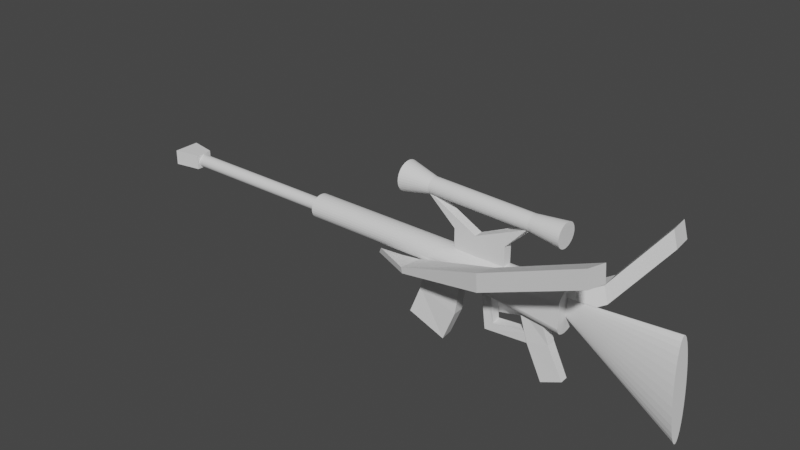 # Source: polygun_Rig.blend  (saved by Blender 2.90.8; exported with 4.5.12 LTS)
import bpy
from mathutils import Matrix  # noqa: F401  (used for matrix-valued properties, if any)

bpy.ops.wm.read_factory_settings(use_empty=True)
scene = bpy.context.scene
scene.name = 'Scene'

# ---- collections
col_gun = bpy.data.collections.new('GUN'); scene.collection.children.link(col_gun)
col_hands = bpy.data.collections.new('HANDS'); scene.collection.children.link(col_hands)
col_collection_3 = bpy.data.collections.new('Collection 3'); scene.collection.children.link(col_collection_3)

# ---- world
world_world = bpy.data.worlds.new('World'); scene.world = world_world
world_world.use_nodes = True; world_world.node_tree.nodes.clear()
_N = world_world.node_tree.nodes; _L = world_world.node_tree.links
n0 = _N.new('ShaderNodeOutputWorld'); n0.name = 'World Output'; n0.location = (300, 300)
n1 = _N.new('ShaderNodeBackground'); n1.name = 'Background'; n1.location = (10, 300)
n1.inputs[0].default_value = (0.05088, 0.05088, 0.05088, 1.0)
_L.new(n1.outputs[0], n0.inputs[0])
n0.is_active_output = True
world_world.color = (0.05088, 0.05088, 0.05088)
world_world.use_sun_shadow = False
world_world.sun_shadow_jitter_overblur = 0.0

# ---- meshes
me_cube_001 = bpy.data.meshes.new('Cube.001')
me_cube_001.from_pydata([(-0.4598, -0.6613, -2.009), (-0.4868, -0.5783, 0.03993), (-0.4924, -0.2556, -2.017), (-0.4868, -0.2726, 0.03993), (0.4333, -0.5854, -2.261), (0.4868, -0.5783, 0.03993), (0.4007, -0.1797, -2.269), (0.4868, -0.2726, 0.03993), (-0.3736, -0.6038, -1.057), (-0.3816, -0.2459, -1.057), (0.5516, -0.2419, -1.183), (0.5596, -0.5999, -1.182)], [], [(8, 1, 3, 9), (9, 3, 7, 10), (10, 7, 5, 11), (11, 5, 1, 8), (2, 6, 4, 0), (7, 3, 1, 5), (4, 11, 8, 0), (6, 10, 11, 4), (2, 9, 10, 6), (0, 8, 9, 2)])
_uv = me_cube_001.uv_layers.new(name='UVMap')
_uv.uv.foreach_set('vector', [0.4969, 0.0, 0.625, 0.0, 0.625, 0.25, 0.4969, 0.25, 0.4969, 0.25, 0.625, 0.25, 0.625, 0.5, 0.4969, 0.5, 0.4969, 0.5, 0.625, 0.5, 0.625, 0.75, 0.4969, 0.75, 0.4969, 0.75, 0.625, 0.75, 0.625, 1.0, 0.4969, 1.0, 0.125, 0.5, 0.375, 0.5, 0.375, 0.75, 0.125, 0.75, 0.625, 0.5, 0.875, 0.5, 0.875, 0.75, 0.625, 0.75, 0.375, 0.75, 0.4969, 0.75, 0.4969, 1.0, 0.375, 1.0, 0.375, 0.5, 0.4969, 0.5, 0.4969, 0.75, 0.375, 0.75, 0.375, 0.25, 0.4969, 0.25, 0.4969, 0.5, 0.375, 0.5, 0.375, 0.0, 0.4969, 0.0, 0.4969, 0.25, 0.375, 0.25])
me_cube_001.use_remesh_fix_poles = True
me_cube_001.use_remesh_preserve_attributes = False
me_cube_001.use_mirror_vertex_groups = False
me_cube_001.update()
me_cylinder = bpy.data.meshes.new('Cylinder')
me_cylinder.from_pydata([(0.0, 1.0, -1.0), (0.0, 1.0, 1.0), (0.1951, 0.9808, -1.0), (0.1951, 0.9808, 1.0), (0.3827, 0.9239, -1.0), (0.3827, 0.9239, 1.0), (0.5556, 0.8315, -1.0), (0.5556, 0.8315, 1.0), (0.7071, 0.7071, -1.0), (0.7071, 0.7071, 1.0), (0.8315, 0.5556, -1.0), (0.8315, 0.5556, 1.0), (0.9239, 0.3827, -1.0), (0.9239, 0.3827, 1.0), (0.9808, 0.1951, -1.0), (0.9808, 0.1951, 1.0), (1.0, 7.55e-08, -1.0), (1.0, 7.55e-08, 1.0), (0.9808, -0.1951, -1.0), (0.9808, -0.1951, 1.0), (0.9239, -0.3827, -1.0), (0.9239, -0.3827, 1.0), (0.8315, -0.5556, -1.0), (0.8315, -0.5556, 1.0), (0.7071, -0.7071, -1.0), (0.7071, -0.7071, 1.0), (0.5556, -0.8315, -1.0), (0.5556, -0.8315, 1.0), (0.3827, -0.9239, -1.0), (0.3827, -0.9239, 1.0), (0.1951, -0.9808, -1.0), (0.1951, -0.9808, 1.0), (-3.258e-07, -1.0, -1.0), (-3.258e-07, -1.0, 1.0), (-0.1951, -0.9808, -1.0), (-0.1951, -0.9808, 1.0), (-0.3827, -0.9239, -1.0), (-0.3827, -0.9239, 1.0), (-0.5556, -0.8315, -1.0), (-0.5556, -0.8315, 1.0), (-0.7071, -0.7071, -1.0), (-0.7071, -0.7071, 1.0), (-0.8315, -0.5556, -1.0), (-0.8315, -0.5556, 1.0), (-0.9239, -0.3827, -1.0), (-0.9239, -0.3827, 1.0), (-0.9808, -0.1951, -1.0), (-0.9808, -0.1951, 1.0), (-1.0, 9.656e-07, -1.0), (-1.0, 9.656e-07, 1.0), (-0.9808, 0.1951, -1.0), (-0.9808, 0.1951, 1.0), (-0.9239, 0.3827, -1.0), (-0.9239, 0.3827, 1.0), (-0.8315, 0.5556, -1.0), (-0.8315, 0.5556, 1.0), (-0.7071, 0.7071, -1.0), (-0.7071, 0.7071, 1.0), (-0.5556, 0.8315, -1.0), (-0.5556, 0.8315, 1.0), (-0.3827, 0.9239, -1.0), (-0.3827, 0.9239, 1.0), (-0.1951, 0.9808, -1.0), (-0.1951, 0.9808, 1.0), (0.0, 1.0, 0.09057), (0.1951, 0.9808, 0.09057), (0.3827, 0.9239, 0.09057), (0.5556, 0.8315, 0.09057), (0.7071, 0.7071, 0.09057), (0.8315, 0.5556, 0.09057), (0.9239, 0.3827, 0.09057), (0.9808, 0.1951, 0.09057), (1.0, 7.55e-08, 0.09057), (0.9808, -0.1951, 0.09057), (0.9239, -0.3827, 0.09057), (0.8315, -0.5556, 0.09057), (0.7071, -0.7071, 0.09057), (0.5556, -0.8315, 0.09057), (0.3827, -0.9239, 0.09057), (0.1951, -0.9808, 0.09057), (-3.258e-07, -1.0, 0.09057), (-0.1951, -0.9808, 0.09057), (-0.3827, -0.9239, 0.09057), (-0.5556, -0.8315, 0.09057), (-0.7071, -0.7071, 0.09057), (-0.8315, -0.5556, 0.09057), (-0.9239, -0.3827, 0.09057), (-0.9808, -0.1951, 0.09057), (-1.0, 9.656e-07, 0.09057), (-0.9808, 0.1951, 0.09057), (-0.9239, 0.3827, 0.09057), (-0.8315, 0.5556, 0.09057), (-0.7071, 0.7071, 0.09057), (-0.5556, 0.8315, 0.09057), (-0.3827, 0.9239, 0.09057), (-0.1951, 0.9808, 0.09057), (-1.827, -0.9808, -1.001), (-2.013, -0.9239, -0.9989), (-2.185, -0.8315, -0.997), (-2.335, -0.7071, -0.9954), (-2.459, -0.5556, -0.9941), (-2.55, -0.3827, -0.9931), (-2.607, -0.1951, -0.9925), (-2.626, 1.893e-06, -0.9923), (-2.607, 0.1951, -0.9925), (-2.55, 0.3827, -0.9931), (-2.459, 0.5556, -0.9941), (-2.335, 0.7071, -0.9954), (-2.185, 0.8315, -0.997), (-2.013, 0.9239, -0.9989), (-1.827, 0.9808, -1.001)], [], [(64, 1, 3, 65), (65, 3, 5, 66), (66, 5, 7, 67), (67, 7, 9, 68), (68, 9, 11, 69), (69, 11, 13, 70), (70, 13, 15, 71), (71, 15, 17, 72), (72, 17, 19, 73), (73, 19, 21, 74), (74, 21, 23, 75), (75, 23, 25, 76), (76, 25, 27, 77), (77, 27, 29, 78), (78, 29, 31, 79), (79, 31, 33, 80), (80, 33, 35, 81), (81, 35, 37, 82), (82, 37, 39, 83), (83, 39, 41, 84), (84, 41, 43, 85), (85, 43, 45, 86), (86, 45, 47, 87), (87, 47, 49, 88), (88, 49, 51, 89), (89, 51, 53, 90), (90, 53, 55, 91), (91, 55, 57, 92), (92, 57, 59, 93), (93, 59, 61, 94), (3, 1, 63, 61, 59, 57, 55, 53, 51, 49, 47, 45, 43, 41, 39, 37, 35, 33, 31, 29, 27, 25, 23, 21, 19, 17, 15, 13, 11, 9, 7, 5), (94, 61, 63, 95), (95, 63, 1, 64), (0, 2, 4, 6, 8, 10, 12, 14, 16, 18, 20, 22, 24, 26, 28, 30, 32, 34, 36, 38, 40, 42, 44, 46, 48, 50, 52, 54, 56, 58, 60, 62), (62, 95, 64, 0), (48, 46, 102, 103), (56, 54, 106, 107), (38, 36, 97, 98), (46, 44, 101, 102), (95, 62, 110), (54, 52, 105, 106), (36, 34, 96, 97), (32, 80, 81, 34), (30, 79, 80, 32), (28, 78, 79, 30), (26, 77, 78, 28), (24, 76, 77, 26), (22, 75, 76, 24), (20, 74, 75, 22), (18, 73, 74, 20), (16, 72, 73, 18), (14, 71, 72, 16), (12, 70, 71, 14), (10, 69, 70, 12), (8, 68, 69, 10), (6, 67, 68, 8), (4, 66, 67, 6), (2, 65, 66, 4), (0, 64, 65, 2), (109, 94, 95, 110), (108, 93, 94, 109), (107, 92, 93, 108), (106, 91, 92, 107), (105, 90, 91, 106), (104, 89, 90, 105), (103, 88, 89, 104), (102, 87, 88, 103), (101, 86, 87, 102), (100, 85, 86, 101), (99, 84, 85, 100), (98, 83, 84, 99), (97, 82, 83, 98), (96, 81, 82, 97), (40, 38, 98, 99), (58, 56, 107, 108), (50, 48, 103, 104), (42, 40, 99, 100), (60, 58, 108, 109), (52, 50, 104, 105), (44, 42, 100, 101), (62, 60, 109, 110), (34, 81, 96)])
_uv = me_cylinder.uv_layers.new(name='UVMap')
_uv.uv.foreach_set('vector', [1.0, 0.7726, 1.0, 1.0, 0.9688, 1.0, 0.9688, 0.7726, 0.9688, 0.7726, 0.9688, 1.0, 0.9375, 1.0, 0.9375, 0.7726, 0.9375, 0.7726, 0.9375, 1.0, 0.9062, 1.0, 0.9062, 0.7726, 0.9062, 0.7726, 0.9062, 1.0, 0.875, 1.0, 0.875, 0.7726, 0.875, 0.7726, 0.875, 1.0, 0.8438, 1.0, 0.8438, 0.7726, 0.8438, 0.7726, 0.8438, 1.0, 0.8125, 1.0, 0.8125, 0.7726, 0.8125, 0.7726, 0.8125, 1.0, 0.7812, 1.0, 0.7812, 0.7726, 0.7812, 0.7726, 0.7812, 1.0, 0.75, 1.0, 0.75, 0.7726, 0.75, 0.7726, 0.75, 1.0, 0.7188, 1.0, 0.7187, 0.7726, 0.7187, 0.7726, 0.7188, 1.0, 0.6875, 1.0, 0.6875, 0.7726, 0.6875, 0.7726, 0.6875, 1.0, 0.6562, 1.0, 0.6562, 0.7726, 0.6562, 0.7726, 0.6562, 1.0, 0.625, 1.0, 0.625, 0.7726, 0.625, 0.7726, 0.625, 1.0, 0.5938, 1.0, 0.5938, 0.7726, 0.5938, 0.7726, 0.5938, 1.0, 0.5625, 1.0, 0.5625, 0.7726, 0.5625, 0.7726, 0.5625, 1.0, 0.5312, 1.0, 0.5312, 0.7726, 0.5312, 0.7726, 0.5312, 1.0, 0.5, 1.0, 0.5, 0.7726, 0.5, 0.7726, 0.5, 1.0, 0.4688, 1.0, 0.4688, 0.7726, 0.4688, 0.7726, 0.4688, 1.0, 0.4375, 1.0, 0.4375, 0.7726, 0.4375, 0.7726, 0.4375, 1.0, 0.4062, 1.0, 0.4062, 0.7726, 0.4062, 0.7726, 0.4062, 1.0, 0.375, 1.0, 0.375, 0.7726, 0.375, 0.7726, 0.375, 1.0, 0.3438, 1.0, 0.3437, 0.7726, 0.3437, 0.7726, 0.3438, 1.0, 0.3125, 1.0, 0.3125, 0.7726, 0.3125, 0.7726, 0.3125, 1.0, 0.2812, 1.0, 0.2812, 0.7726, 0.2812, 0.7726, 0.2812, 1.0, 0.25, 1.0, 0.25, 0.7726, 0.25, 0.7726, 0.25, 1.0, 0.2188, 1.0, 0.2188, 0.7726, 0.2188, 0.7726, 0.2188, 1.0, 0.1875, 1.0, 0.1875, 0.7726, 0.1875, 0.7726, 0.1875, 1.0, 0.1562, 1.0, 0.1562, 0.7726, 0.1562, 0.7726, 0.1562, 1.0, 0.125, 1.0, 0.125, 0.7726, 0.125, 0.7726, 0.125, 1.0, 0.09375, 1.0, 0.09375, 0.7726, 0.09375, 0.7726, 0.09375, 1.0, 0.0625, 1.0, 0.0625, 0.7726, 0.2968, 0.4854, 0.25, 0.49, 0.2032, 0.4854, 0.1582, 0.4717, 0.1167, 0.4496, 0.08029, 0.4197, 0.05045, 0.3833, 0.02827, 0.3418, 0.01461, 0.2968, 0.01, 0.25, 0.01461, 0.2032, 0.02827, 0.1582, 0.05045, 0.1167, 0.08029, 0.08029, 0.1167, 0.05045, 0.1582, 0.02827, 0.2032, 0.01461, 0.25, 0.01, 0.2968, 0.01461, 0.3418, 0.02827, 0.3833, 0.05045, 0.4197, 0.08029, 0.4496, 0.1167, 0.4717, 0.1582, 0.4854, 0.2032, 0.49, 0.25, 0.4854, 0.2968, 0.4717, 0.3418, 0.4496, 0.3833, 0.4197, 0.4197, 0.3833, 0.4496, 0.3418, 0.4717, 0.0625, 0.7726, 0.0625, 1.0, 0.03125, 1.0, 0.03125, 0.7726, 0.03125, 0.7726, 0.03125, 1.0, 0.0, 1.0, 0.0, 0.7726, 0.75, 0.49, 0.7968, 0.4854, 0.8418, 0.4717, 0.8833, 0.4496, 0.9197, 0.4197, 0.9496, 0.3833, 0.9717, 0.3418, 0.9854, 0.2968, 0.99, 0.25, 0.9854, 0.2032, 0.9717, 0.1582, 0.9496, 0.1167, 0.9197, 0.08029, 0.8833, 0.05045, 0.8418, 0.02827, 0.7968, 0.01461, 0.75, 0.01, 0.7032, 0.01461, 0.6582, 0.02827, 0.6167, 0.05045, 0.5803, 0.08029, 0.5504, 0.1167, 0.5283, 0.1582, 0.5146, 0.2032, 0.51, 0.25, 0.5146, 0.2968, 0.5283, 0.3418, 0.5504, 0.3833, 0.5803, 0.4197, 0.6167, 0.4496, 0.6582, 0.4717, 0.7032, 0.4854, 0.03125, 0.5, 0.03125, 0.7726, 0.0, 0.7726, 0.0, 0.5, 0.51, 0.25, 0.5146, 0.2032, 0.5146, 0.2032, 0.51, 0.25, 0.5803, 0.4197, 0.5504, 0.3833, 0.5504, 0.3833, 0.5803, 0.4197, 0.6167, 0.05045, 0.6582, 0.02827, 0.6582, 0.02827, 0.6167, 0.05045, 0.5146, 0.2032, 0.5283, 0.1582, 0.5283, 0.1582, 0.5146, 0.2032, 0.03125, 0.7726, 0.03125, 0.5, 0.03125, 0.5, 0.5504, 0.3833, 0.5283, 0.3418, 0.5283, 0.3418, 0.5504, 0.3833, 0.6582, 0.02827, 0.7032, 0.01461, 0.7032, 0.01461, 0.6582, 0.02827, 0.5, 0.5, 0.5, 0.7726, 0.4688, 0.7726, 0.4688, 0.5, 0.5312, 0.5, 0.5312, 0.7726, 0.5, 0.7726, 0.5, 0.5, 0.5625, 0.5, 0.5625, 0.7726, 0.5312, 0.7726, 0.5312, 0.5, 0.5938, 0.5, 0.5938, 0.7726, 0.5625, 0.7726, 0.5625, 0.5, 0.625, 0.5, 0.625, 0.7726, 0.5938, 0.7726, 0.5938, 0.5, 0.6562, 0.5, 0.6562, 0.7726, 0.625, 0.7726, 0.625, 0.5, 0.6875, 0.5, 0.6875, 0.7726, 0.6562, 0.7726, 0.6562, 0.5, 0.7188, 0.5, 0.7187, 0.7726, 0.6875, 0.7726, 0.6875, 0.5, 0.75, 0.5, 0.75, 0.7726, 0.7187, 0.7726, 0.7188, 0.5, 0.7812, 0.5, 0.7812, 0.7726, 0.75, 0.7726, 0.75, 0.5, 0.8125, 0.5, 0.8125, 0.7726, 0.7812, 0.7726, 0.7812, 0.5, 0.8438, 0.5, 0.8438, 0.7726, 0.8125, 0.7726, 0.8125, 0.5, 0.875, 0.5, 0.875, 0.7726, 0.8438, 0.7726, 0.8438, 0.5, 0.9062, 0.5, 0.9062, 0.7726, 0.875, 0.7726, 0.875, 0.5, 0.9375, 0.5, 0.9375, 0.7726, 0.9062, 0.7726, 0.9062, 0.5, 0.9688, 0.5, 0.9688, 0.7726, 0.9375, 0.7726, 0.9375, 0.5, 1.0, 0.5, 1.0, 0.7726, 0.9688, 0.7726, 0.9688, 0.5, 0.0625, 0.5, 0.0625, 0.7726, 0.03125, 0.7726, 0.03125, 0.5, 0.09375, 0.5, 0.09375, 0.7726, 0.0625, 0.7726, 0.0625, 0.5, 0.125, 0.5, 0.125, 0.7726, 0.09375, 0.7726, 0.09375, 0.5, 0.1562, 0.5, 0.1562, 0.7726, 0.125, 0.7726, 0.125, 0.5, 0.1875, 0.5, 0.1875, 0.7726, 0.1562, 0.7726, 0.1562, 0.5, 0.2188, 0.5, 0.2188, 0.7726, 0.1875, 0.7726, 0.1875, 0.5, 0.25, 0.5, 0.25, 0.7726, 0.2188, 0.7726, 0.2188, 0.5, 0.2812, 0.5, 0.2812, 0.7726, 0.25, 0.7726, 0.25, 0.5, 0.3125, 0.5, 0.3125, 0.7726, 0.2812, 0.7726, 0.2812, 0.5, 0.3438, 0.5, 0.3437, 0.7726, 0.3125, 0.7726, 0.3125, 0.5, 0.375, 0.5, 0.375, 0.7726, 0.3437, 0.7726, 0.3438, 0.5, 0.4062, 0.5, 0.4062, 0.7726, 0.375, 0.7726, 0.375, 0.5, 0.4375, 0.5, 0.4375, 0.7726, 0.4062, 0.7726, 0.4062, 0.5, 0.4688, 0.5, 0.4688, 0.7726, 0.4375, 0.7726, 0.4375, 0.5, 0.5803, 0.08029, 0.6167, 0.05045, 0.6167, 0.05045, 0.5803, 0.08029, 0.6167, 0.4496, 0.5803, 0.4197, 0.5803, 0.4197, 0.6167, 0.4496, 0.5146, 0.2968, 0.51, 0.25, 0.51, 0.25, 0.5146, 0.2968, 0.5504, 0.1167, 0.5803, 0.08029, 0.5803, 0.08029, 0.5504, 0.1167, 0.6582, 0.4717, 0.6167, 0.4496, 0.6167, 0.4496, 0.6582, 0.4717, 0.5283, 0.3418, 0.5146, 0.2968, 0.5146, 0.2968, 0.5283, 0.3418, 0.5283, 0.1582, 0.5504, 0.1167, 0.5504, 0.1167, 0.5283, 0.1582, 0.7032, 0.4854, 0.6582, 0.4717, 0.6582, 0.4717, 0.7032, 0.4854, 0.4688, 0.5, 0.4688, 0.7726, 0.4688, 0.5])
me_cylinder.use_remesh_fix_poles = True
me_cylinder.use_remesh_preserve_attributes = False
me_cylinder.use_mirror_vertex_groups = False
me_cylinder.update()
me_cube_002 = bpy.data.meshes.new('Cube.002')
me_cube_002.from_pydata([(-0.4598, -0.6613, -2.009), (-0.4868, -0.5783, 0.03993), (-0.4924, -0.2556, -2.017), (-0.4868, -0.2726, 0.03993), (0.4333, -0.5854, -2.261), (0.4868, -0.5783, 0.03993), (0.4007, -0.1797, -2.269), (0.4868, -0.2726, 0.03993), (-0.3736, -0.6038, -1.057), (-0.3816, -0.2459, -1.057), (0.5516, -0.2419, -1.183), (0.5596, -0.5999, -1.182)], [], [(8, 1, 3, 9), (9, 3, 7, 10), (10, 7, 5, 11), (11, 5, 1, 8), (2, 6, 4, 0), (7, 3, 1, 5), (4, 11, 8, 0), (6, 10, 11, 4), (2, 9, 10, 6), (0, 8, 9, 2)])
_uv = me_cube_002.uv_layers.new(name='UVMap')
_uv.uv.foreach_set('vector', [0.4969, 0.0, 0.625, 0.0, 0.625, 0.25, 0.4969, 0.25, 0.4969, 0.25, 0.625, 0.25, 0.625, 0.5, 0.4969, 0.5, 0.4969, 0.5, 0.625, 0.5, 0.625, 0.75, 0.4969, 0.75, 0.4969, 0.75, 0.625, 0.75, 0.625, 1.0, 0.4969, 1.0, 0.125, 0.5, 0.375, 0.5, 0.375, 0.75, 0.125, 0.75, 0.625, 0.5, 0.875, 0.5, 0.875, 0.75, 0.625, 0.75, 0.375, 0.75, 0.4969, 0.75, 0.4969, 1.0, 0.375, 1.0, 0.375, 0.5, 0.4969, 0.5, 0.4969, 0.75, 0.375, 0.75, 0.375, 0.25, 0.4969, 0.25, 0.4969, 0.5, 0.375, 0.5, 0.375, 0.0, 0.4969, 0.0, 0.4969, 0.25, 0.375, 0.25])
me_cube_002.use_remesh_fix_poles = True
me_cube_002.use_remesh_preserve_attributes = False
me_cube_002.use_mirror_vertex_groups = False
me_cube_002.update()
me_cube_003 = bpy.data.meshes.new('Cube.003')
me_cube_003.from_pydata([(-0.8482, -0.6337, -2.655), (-3.461, -0.686, 0.07038), (-0.9251, -0.2249, -2.736), (-3.477, -0.3804, 0.06201), (0.01213, -0.5555, -2.962), (-3.29, -0.6769, 0.6827), (-0.06477, -0.1467, -3.043), (-3.305, -0.3713, 0.6743), (0.05679, -0.634, -0.5133), (0.04515, -0.274, -0.5707), (0.975, -0.2724, -0.3064), (0.9867, -0.6324, -0.2489)], [], [(8, 1, 3, 9), (9, 3, 7, 10), (10, 7, 5, 11), (11, 5, 1, 8), (2, 6, 4, 0), (4, 11, 8, 0), (6, 10, 11, 4), (2, 9, 10, 6), (0, 8, 9, 2)])
_uv = me_cube_003.uv_layers.new(name='UVMap')
_uv.uv.foreach_set('vector', [0.4969, 0.0, 0.625, 0.0, 0.625, 0.25, 0.4969, 0.25, 0.4969, 0.25, 0.625, 0.25, 0.625, 0.5, 0.4969, 0.5, 0.4969, 0.5, 0.625, 0.5, 0.625, 0.75, 0.4969, 0.75, 0.4969, 0.75, 0.625, 0.75, 0.625, 1.0, 0.4969, 1.0, 0.125, 0.5, 0.375, 0.5, 0.375, 0.75, 0.125, 0.75, 0.375, 0.75, 0.4969, 0.75, 0.4969, 1.0, 0.375, 1.0, 0.375, 0.5, 0.4969, 0.5, 0.4969, 0.75, 0.375, 0.75, 0.375, 0.25, 0.4969, 0.25, 0.4969, 0.5, 0.375, 0.5, 0.375, 0.0, 0.4969, 0.0, 0.4969, 0.25, 0.375, 0.25])
me_cube_003.use_remesh_fix_poles = True
me_cube_003.use_remesh_preserve_attributes = False
me_cube_003.use_mirror_vertex_groups = False
me_cube_003.update()
me_cylinder_001 = bpy.data.meshes.new('Cylinder.001')
me_cylinder_001.from_pydata([(0.0, 1.0, -1.0), (0.0, 1.0, 1.0), (0.1951, 0.9808, -1.0), (0.1951, 0.9808, 1.0), (0.3827, 0.9239, -1.0), (0.3827, 0.9239, 1.0), (0.5556, 0.8315, -1.0), (0.5556, 0.8315, 1.0), (0.7071, 0.7071, -1.0), (0.7071, 0.7071, 1.0), (0.8315, 0.5556, -1.0), (0.8315, 0.5556, 1.0), (0.9239, 0.3827, -1.0), (0.9239, 0.3827, 1.0), (0.9808, 0.1951, -1.0), (0.9808, 0.1951, 1.0), (1.0, 7.55e-08, -1.0), (1.0, 7.55e-08, 1.0), (0.9808, -0.1951, -1.0), (0.9808, -0.1951, 1.0), (0.9239, -0.3827, -1.0), (0.9239, -0.3827, 1.0), (0.8315, -0.5556, -1.0), (0.8315, -0.5556, 1.0), (0.7071, -0.7071, -1.0), (0.7071, -0.7071, 1.0), (0.5556, -0.8315, -1.0), (0.5556, -0.8315, 1.0), (0.3827, -0.9239, -1.0), (0.3827, -0.9239, 1.0), (0.1951, -0.9808, -1.0), (0.1951, -0.9808, 1.0), (-3.258e-07, -1.0, -1.0), (-3.258e-07, -1.0, 1.0), (-0.1951, -0.9808, -1.0), (-0.1951, -0.9808, 1.0), (-0.3827, -0.9239, -1.0), (-0.3827, -0.9239, 1.0), (-0.5556, -0.8315, -1.0), (-0.5556, -0.8315, 1.0), (-0.7071, -0.7071, -1.0), (-0.7071, -0.7071, 1.0), (-0.8315, -0.5556, -1.0), (-0.8315, -0.5556, 1.0), (-0.9239, -0.3827, -1.0), (-0.9239, -0.3827, 1.0), (-0.9808, -0.1951, -1.0), (-0.9808, -0.1951, 1.0), (-1.0, 9.656e-07, -1.0), (-1.0, 9.656e-07, 1.0), (-0.9808, 0.1951, -1.0), (-0.9808, 0.1951, 1.0), (-0.9239, 0.3827, -1.0), (-0.9239, 0.3827, 1.0), (-0.8315, 0.5556, -1.0), (-0.8315, 0.5556, 1.0), (-0.7071, 0.7071, -1.0), (-0.7071, 0.7071, 1.0), (-0.5556, 0.8315, -1.0), (-0.5556, 0.8315, 1.0), (-0.3827, 0.9239, -1.0), (-0.3827, 0.9239, 1.0), (-0.1951, 0.9808, -1.0), (-0.1951, 0.9808, 1.0), (0.2871, 1.444, 1.615), (-6.132e-07, 1.472, 1.615), (0.5633, 1.36, 1.615), (0.8177, 1.224, 1.616), (1.041, 1.041, 1.616), (1.224, 0.818, 1.616), (1.36, 0.5634, 1.617), (1.444, 0.2872, 1.617), (1.472, -4.031e-08, 1.617), (1.444, -0.2872, 1.617), (1.36, -0.5634, 1.617), (1.224, -0.818, 1.616), (1.041, -1.041, 1.616), (0.8177, -1.224, 1.616), (0.5633, -1.36, 1.615), (0.2871, -1.444, 1.615), (-1.093e-06, -1.472, 1.615), (-0.2872, -1.444, 1.614), (-0.5633, -1.36, 1.614), (-0.8177, -1.224, 1.613), (-1.041, -1.041, 1.613), (-1.224, -0.818, 1.613), (-1.36, -0.5634, 1.613), (-1.444, -0.2872, 1.612), (-1.472, 1.27e-06, 1.612), (-1.444, 0.2872, 1.612), (-1.36, 0.5634, 1.613), (-1.224, 0.818, 1.613), (-1.041, 1.041, 1.613), (-0.8177, 1.224, 1.613), (-0.5633, 1.36, 1.614), (-0.2871, 1.444, 1.614), (1.541e-06, 1.809, -1.555), (0.3528, 1.774, -1.554), (0.692, 1.671, -1.554), (1.005, 1.504, -1.553), (1.279, 1.279, -1.552), (1.503, 1.005, -1.552), (1.671, 0.6922, -1.551), (1.773, 0.3529, -1.551), (1.808, -1.278e-07, -1.551), (1.773, -0.3529, -1.551), (1.671, -0.6922, -1.551), (1.503, -1.005, -1.552), (1.279, -1.279, -1.552), (1.005, -1.504, -1.553), (0.692, -1.671, -1.554), (0.3528, -1.774, -1.554), (9.523e-07, -1.809, -1.555), (-0.3528, -1.774, -1.556), (-0.692, -1.671, -1.557), (-1.005, -1.504, -1.557), (-1.279, -1.279, -1.558), (-1.503, -1.005, -1.558), (-1.671, -0.6922, -1.559), (-1.773, -0.3529, -1.559), (-1.808, 1.482e-06, -1.559), (-1.773, 0.3529, -1.559), (-1.671, 0.6922, -1.559), (-1.503, 1.005, -1.558), (-1.279, 1.279, -1.558), (-1.005, 1.504, -1.557), (-0.692, 1.671, -1.557), (-0.3528, 1.774, -1.556)], [], [(0, 1, 3, 2), (2, 3, 5, 4), (4, 5, 7, 6), (6, 7, 9, 8), (8, 9, 11, 10), (10, 11, 13, 12), (12, 13, 15, 14), (14, 15, 17, 16), (16, 17, 19, 18), (18, 19, 21, 20), (20, 21, 23, 22), (22, 23, 25, 24), (24, 25, 27, 26), (26, 27, 29, 28), (28, 29, 31, 30), (30, 31, 33, 32), (32, 33, 35, 34), (34, 35, 37, 36), (36, 37, 39, 38), (38, 39, 41, 40), (40, 41, 43, 42), (42, 43, 45, 44), (44, 45, 47, 46), (46, 47, 49, 48), (48, 49, 51, 50), (50, 51, 53, 52), (52, 53, 55, 54), (54, 55, 57, 56), (56, 57, 59, 58), (58, 59, 61, 60), (31, 29, 78, 79), (60, 61, 63, 62), (62, 63, 1, 0), (2, 4, 98, 97), (64, 65, 95, 94, 93, 92, 91, 90, 89, 88, 87, 86, 85, 84, 83, 82, 81, 80, 79, 78, 77, 76, 75, 74, 73, 72, 71, 70, 69, 68, 67, 66), (49, 47, 87, 88), (5, 3, 64, 66), (23, 21, 74, 75), (41, 39, 83, 84), (59, 57, 92, 93), (15, 13, 70, 71), (33, 31, 79, 80), (51, 49, 88, 89), (7, 5, 66, 67), (25, 23, 75, 76), (43, 41, 84, 85), (61, 59, 93, 94), (17, 15, 71, 72), (35, 33, 80, 81), (53, 51, 89, 90), (9, 7, 67, 68), (27, 25, 76, 77), (45, 43, 85, 86), (63, 61, 94, 95), (19, 17, 72, 73), (37, 35, 81, 82), (55, 53, 90, 91), (11, 9, 68, 69), (29, 27, 77, 78), (47, 45, 86, 87), (3, 1, 65, 64), (1, 63, 95, 65), (21, 19, 73, 74), (39, 37, 82, 83), (57, 55, 91, 92), (13, 11, 69, 70), (96, 97, 98, 99, 100, 101, 102, 103, 104, 105, 106, 107, 108, 109, 110, 111, 112, 113, 114, 115, 116, 117, 118, 119, 120, 121, 122, 123, 124, 125, 126, 127), (20, 22, 107, 106), (38, 40, 116, 115), (56, 58, 125, 124), (12, 14, 103, 102), (30, 32, 112, 111), (48, 50, 121, 120), (4, 6, 99, 98), (22, 24, 108, 107), (40, 42, 117, 116), (58, 60, 126, 125), (14, 16, 104, 103), (32, 34, 113, 112), (50, 52, 122, 121), (6, 8, 100, 99), (24, 26, 109, 108), (42, 44, 118, 117), (60, 62, 127, 126), (16, 18, 105, 104), (34, 36, 114, 113), (52, 54, 123, 122), (8, 10, 101, 100), (26, 28, 110, 109), (44, 46, 119, 118), (0, 2, 97, 96), (62, 0, 96, 127), (18, 20, 106, 105), (36, 38, 115, 114), (54, 56, 124, 123), (10, 12, 102, 101), (28, 30, 111, 110), (46, 48, 120, 119)])
_uv = me_cylinder_001.uv_layers.new(name='UVMap')
_uv.uv.foreach_set('vector', [1.0, 0.5, 1.0, 1.0, 0.9688, 1.0, 0.9688, 0.5, 0.9688, 0.5, 0.9688, 1.0, 0.9375, 1.0, 0.9375, 0.5, 0.9375, 0.5, 0.9375, 1.0, 0.9062, 1.0, 0.9062, 0.5, 0.9062, 0.5, 0.9062, 1.0, 0.875, 1.0, 0.875, 0.5, 0.875, 0.5, 0.875, 1.0, 0.8438, 1.0, 0.8438, 0.5, 0.8438, 0.5, 0.8438, 1.0, 0.8125, 1.0, 0.8125, 0.5, 0.8125, 0.5, 0.8125, 1.0, 0.7812, 1.0, 0.7812, 0.5, 0.7812, 0.5, 0.7812, 1.0, 0.75, 1.0, 0.75, 0.5, 0.75, 0.5, 0.75, 1.0, 0.7188, 1.0, 0.7188, 0.5, 0.7188, 0.5, 0.7188, 1.0, 0.6875, 1.0, 0.6875, 0.5, 0.6875, 0.5, 0.6875, 1.0, 0.6562, 1.0, 0.6562, 0.5, 0.6562, 0.5, 0.6562, 1.0, 0.625, 1.0, 0.625, 0.5, 0.625, 0.5, 0.625, 1.0, 0.5938, 1.0, 0.5938, 0.5, 0.5938, 0.5, 0.5938, 1.0, 0.5625, 1.0, 0.5625, 0.5, 0.5625, 0.5, 0.5625, 1.0, 0.5312, 1.0, 0.5312, 0.5, 0.5312, 0.5, 0.5312, 1.0, 0.5, 1.0, 0.5, 0.5, 0.5, 0.5, 0.5, 1.0, 0.4688, 1.0, 0.4688, 0.5, 0.4688, 0.5, 0.4688, 1.0, 0.4375, 1.0, 0.4375, 0.5, 0.4375, 0.5, 0.4375, 1.0, 0.4062, 1.0, 0.4062, 0.5, 0.4062, 0.5, 0.4062, 1.0, 0.375, 1.0, 0.375, 0.5, 0.375, 0.5, 0.375, 1.0, 0.3438, 1.0, 0.3438, 0.5, 0.3438, 0.5, 0.3438, 1.0, 0.3125, 1.0, 0.3125, 0.5, 0.3125, 0.5, 0.3125, 1.0, 0.2812, 1.0, 0.2812, 0.5, 0.2812, 0.5, 0.2812, 1.0, 0.25, 1.0, 0.25, 0.5, 0.25, 0.5, 0.25, 1.0, 0.2188, 1.0, 0.2188, 0.5, 0.2188, 0.5, 0.2188, 1.0, 0.1875, 1.0, 0.1875, 0.5, 0.1875, 0.5, 0.1875, 1.0, 0.1562, 1.0, 0.1562, 0.5, 0.1562, 0.5, 0.1562, 1.0, 0.125, 1.0, 0.125, 0.5, 0.125, 0.5, 0.125, 1.0, 0.09375, 1.0, 0.09375, 0.5, 0.09375, 0.5, 0.09375, 1.0, 0.0625, 1.0, 0.0625, 0.5, 0.5312, 1.0, 0.5625, 1.0, 0.5625, 1.0, 0.5312, 1.0, 0.0625, 0.5, 0.0625, 1.0, 0.03125, 1.0, 0.03125, 0.5, 0.03125, 0.5, 0.03125, 1.0, 0.0, 1.0, 0.0, 0.5, 0.9688, 0.5, 0.9375, 0.5, 0.9375, 0.5, 0.9688, 0.5, 0.2968, 0.4854, 0.25, 0.49, 0.2032, 0.4854, 0.1582, 0.4717, 0.1167, 0.4496, 0.08029, 0.4197, 0.05045, 0.3833, 0.02827, 0.3418, 0.01461, 0.2968, 0.01, 0.25, 0.01461, 0.2032, 0.02827, 0.1582, 0.05045, 0.1167, 0.08029, 0.08029, 0.1167, 0.05045, 0.1582, 0.02827, 0.2032, 0.01461, 0.25, 0.01, 0.2968, 0.01461, 0.3418, 0.02827, 0.3833, 0.05045, 0.4197, 0.08029, 0.4496, 0.1167, 0.4717, 0.1582, 0.4854, 0.2032, 0.49, 0.25, 0.4854, 0.2968, 0.4717, 0.3418, 0.4496, 0.3833, 0.4197, 0.4197, 0.3833, 0.4496, 0.3418, 0.4717, 0.25, 1.0, 0.2812, 1.0, 0.2812, 1.0, 0.25, 1.0, 0.9375, 1.0, 0.9688, 1.0, 0.9688, 1.0, 0.9375, 1.0, 0.6562, 1.0, 0.6875, 1.0, 0.6875, 1.0, 0.6562, 1.0, 0.375, 1.0, 0.4062, 1.0, 0.4062, 1.0, 0.375, 1.0, 0.09375, 1.0, 0.125, 1.0, 0.125, 1.0, 0.09375, 1.0, 0.7812, 1.0, 0.8125, 1.0, 0.8125, 1.0, 0.7812, 1.0, 0.5, 1.0, 0.5312, 1.0, 0.5312, 1.0, 0.5, 1.0, 0.2188, 1.0, 0.25, 1.0, 0.25, 1.0, 0.2188, 1.0, 0.9062, 1.0, 0.9375, 1.0, 0.9375, 1.0, 0.9062, 1.0, 0.625, 1.0, 0.6562, 1.0, 0.6562, 1.0, 0.625, 1.0, 0.3438, 1.0, 0.375, 1.0, 0.375, 1.0, 0.3438, 1.0, 0.0625, 1.0, 0.09375, 1.0, 0.09375, 1.0, 0.0625, 1.0, 0.75, 1.0, 0.7812, 1.0, 0.7812, 1.0, 0.75, 1.0, 0.4688, 1.0, 0.5, 1.0, 0.5, 1.0, 0.4688, 1.0, 0.1875, 1.0, 0.2188, 1.0, 0.2188, 1.0, 0.1875, 1.0, 0.875, 1.0, 0.9062, 1.0, 0.9062, 1.0, 0.875, 1.0, 0.5938, 1.0, 0.625, 1.0, 0.625, 1.0, 0.5938, 1.0, 0.3125, 1.0, 0.3438, 1.0, 0.3438, 1.0, 0.3125, 1.0, 0.03125, 1.0, 0.0625, 1.0, 0.0625, 1.0, 0.03125, 1.0, 0.7188, 1.0, 0.75, 1.0, 0.75, 1.0, 0.7188, 1.0, 0.4375, 1.0, 0.4688, 1.0, 0.4688, 1.0, 0.4375, 1.0, 0.1562, 1.0, 0.1875, 1.0, 0.1875, 1.0, 0.1562, 1.0, 0.8438, 1.0, 0.875, 1.0, 0.875, 1.0, 0.8438, 1.0, 0.5625, 1.0, 0.5938, 1.0, 0.5938, 1.0, 0.5625, 1.0, 0.2812, 1.0, 0.3125, 1.0, 0.3125, 1.0, 0.2812, 1.0, 0.9688, 1.0, 1.0, 1.0, 1.0, 1.0, 0.9688, 1.0, 0.0, 1.0, 0.03125, 1.0, 0.03125, 1.0, 0.0, 1.0, 0.6875, 1.0, 0.7188, 1.0, 0.7188, 1.0, 0.6875, 1.0, 0.4062, 1.0, 0.4375, 1.0, 0.4375, 1.0, 0.4062, 1.0, 0.125, 1.0, 0.1562, 1.0, 0.1562, 1.0, 0.125, 1.0, 0.8125, 1.0, 0.8438, 1.0, 0.8438, 1.0, 0.8125, 1.0, 0.75, 0.49, 0.7968, 0.4854, 0.8418, 0.4717, 0.8833, 0.4496, 0.9197, 0.4197, 0.9496, 0.3833, 0.9717, 0.3418, 0.9854, 0.2968, 0.99, 0.25, 0.9854, 0.2032, 0.9717, 0.1582, 0.9496, 0.1167, 0.9197, 0.08029, 0.8833, 0.05045, 0.8418, 0.02827, 0.7968, 0.01461, 0.75, 0.01, 0.7032, 0.01461, 0.6582, 0.02827, 0.6167, 0.05045, 0.5803, 0.08029, 0.5504, 0.1167, 0.5283, 0.1582, 0.5146, 0.2032, 0.51, 0.25, 0.5146, 0.2968, 0.5283, 0.3418, 0.5504, 0.3833, 0.5803, 0.4197, 0.6167, 0.4496, 0.6582, 0.4717, 0.7032, 0.4854, 0.6875, 0.5, 0.6562, 0.5, 0.6562, 0.5, 0.6875, 0.5, 0.4062, 0.5, 0.375, 0.5, 0.375, 0.5, 0.4062, 0.5, 0.125, 0.5, 0.09375, 0.5, 0.09375, 0.5, 0.125, 0.5, 0.8125, 0.5, 0.7812, 0.5, 0.7812, 0.5, 0.8125, 0.5, 0.5312, 0.5, 0.5, 0.5, 0.5, 0.5, 0.5312, 0.5, 0.25, 0.5, 0.2188, 0.5, 0.2188, 0.5, 0.25, 0.5, 0.9375, 0.5, 0.9062, 0.5, 0.9062, 0.5, 0.9375, 0.5, 0.6562, 0.5, 0.625, 0.5, 0.625, 0.5, 0.6562, 0.5, 0.375, 0.5, 0.3438, 0.5, 0.3438, 0.5, 0.375, 0.5, 0.09375, 0.5, 0.0625, 0.5, 0.0625, 0.5, 0.09375, 0.5, 0.7812, 0.5, 0.75, 0.5, 0.75, 0.5, 0.7812, 0.5, 0.5, 0.5, 0.4688, 0.5, 0.4688, 0.5, 0.5, 0.5, 0.2188, 0.5, 0.1875, 0.5, 0.1875, 0.5, 0.2188, 0.5, 0.9062, 0.5, 0.875, 0.5, 0.875, 0.5, 0.9062, 0.5, 0.625, 0.5, 0.5938, 0.5, 0.5938, 0.5, 0.625, 0.5, 0.3438, 0.5, 0.3125, 0.5, 0.3125, 0.5, 0.3438, 0.5, 0.0625, 0.5, 0.03125, 0.5, 0.03125, 0.5, 0.0625, 0.5, 0.75, 0.5, 0.7188, 0.5, 0.7188, 0.5, 0.75, 0.5, 0.4688, 0.5, 0.4375, 0.5, 0.4375, 0.5, 0.4688, 0.5, 0.1875, 0.5, 0.1562, 0.5, 0.1562, 0.5, 0.1875, 0.5, 0.875, 0.5, 0.8438, 0.5, 0.8438, 0.5, 0.875, 0.5, 0.5938, 0.5, 0.5625, 0.5, 0.5625, 0.5, 0.5938, 0.5, 0.3125, 0.5, 0.2812, 0.5, 0.2812, 0.5, 0.3125, 0.5, 1.0, 0.5, 0.9688, 0.5, 0.9688, 0.5, 1.0, 0.5, 0.03125, 0.5, 0.0, 0.5, 0.0, 0.5, 0.03125, 0.5, 0.7188, 0.5, 0.6875, 0.5, 0.6875, 0.5, 0.7188, 0.5, 0.4375, 0.5, 0.4062, 0.5, 0.4062, 0.5, 0.4375, 0.5, 0.1562, 0.5, 0.125, 0.5, 0.125, 0.5, 0.1562, 0.5, 0.8438, 0.5, 0.8125, 0.5, 0.8125, 0.5, 0.8438, 0.5, 0.5625, 0.5, 0.5312, 0.5, 0.5312, 0.5, 0.5625, 0.5, 0.2812, 0.5, 0.25, 0.5, 0.25, 0.5, 0.2812, 0.5])
me_cylinder_001.use_remesh_fix_poles = True
me_cylinder_001.use_remesh_preserve_attributes = False
me_cylinder_001.use_mirror_vertex_groups = False
me_cylinder_001.update()
me_cylinder_002 = bpy.data.meshes.new('Cylinder.002')
me_cylinder_002.from_pydata([(0.0, 1.0, -1.0), (0.0, 1.0, 1.0), (0.1951, 0.9808, -1.0), (0.1951, 0.9808, 1.0), (0.3827, 0.9239, -1.0), (0.3827, 0.9239, 1.0), (0.5556, 0.8315, -1.0), (0.5556, 0.8315, 1.0), (0.7071, 0.7071, -1.0), (0.7071, 0.7071, 1.0), (0.8315, 0.5556, -1.0), (0.8315, 0.5556, 1.0), (0.9239, 0.3827, -1.0), (0.9239, 0.3827, 1.0), (0.9808, 0.1951, -1.0), (0.9808, 0.1951, 1.0), (1.0, 7.55e-08, -1.0), (1.0, 7.55e-08, 1.0), (0.9808, -0.1951, -1.0), (0.9808, -0.1951, 1.0), (0.9239, -0.3827, -1.0), (0.9239, -0.3827, 1.0), (0.8315, -0.5556, -1.0), (0.8315, -0.5556, 1.0), (0.7071, -0.7071, -1.0), (0.7071, -0.7071, 1.0), (0.5556, -0.8315, -1.0), (0.5556, -0.8315, 1.0), (0.3827, -0.9239, -1.0), (0.3827, -0.9239, 1.0), (0.1951, -0.9808, -1.0), (0.1951, -0.9808, 1.0), (-3.258e-07, -1.0, -1.0), (-3.258e-07, -1.0, 1.0), (-0.1951, -0.9808, -1.0), (-0.1951, -0.9808, 1.0), (-0.3827, -0.9239, -1.0), (-0.3827, -0.9239, 1.0), (-0.5556, -0.8315, -1.0), (-0.5556, -0.8315, 1.0), (-0.7071, -0.7071, -1.0), (-0.7071, -0.7071, 1.0), (-0.8315, -0.5556, -1.0), (-0.8315, -0.5556, 1.0), (-0.9239, -0.3827, -1.0), (-0.9239, -0.3827, 1.0), (-0.9808, -0.1951, -1.0), (-0.9808, -0.1951, 1.0), (-1.0, 9.656e-07, -1.0), (-1.0, 9.656e-07, 1.0), (-0.9808, 0.1951, -1.0), (-0.9808, 0.1951, 1.0), (-0.9239, 0.3827, -1.0), (-0.9239, 0.3827, 1.0), (-0.8315, 0.5556, -1.0), (-0.8315, 0.5556, 1.0), (-0.7071, 0.7071, -1.0), (-0.7071, 0.7071, 1.0), (-0.5556, 0.8315, -1.0), (-0.5556, 0.8315, 1.0), (-0.3827, 0.9239, -1.0), (-0.3827, 0.9239, 1.0), (-0.1951, 0.9808, -1.0), (-0.1951, 0.9808, 1.0)], [], [(0, 1, 3, 2), (2, 3, 5, 4), (4, 5, 7, 6), (6, 7, 9, 8), (8, 9, 11, 10), (10, 11, 13, 12), (12, 13, 15, 14), (14, 15, 17, 16), (16, 17, 19, 18), (18, 19, 21, 20), (20, 21, 23, 22), (22, 23, 25, 24), (24, 25, 27, 26), (26, 27, 29, 28), (28, 29, 31, 30), (30, 31, 33, 32), (32, 33, 35, 34), (34, 35, 37, 36), (36, 37, 39, 38), (38, 39, 41, 40), (40, 41, 43, 42), (42, 43, 45, 44), (44, 45, 47, 46), (46, 47, 49, 48), (48, 49, 51, 50), (50, 51, 53, 52), (52, 53, 55, 54), (54, 55, 57, 56), (56, 57, 59, 58), (58, 59, 61, 60), (3, 1, 63, 61, 59, 57, 55, 53, 51, 49, 47, 45, 43, 41, 39, 37, 35, 33, 31, 29, 27, 25, 23, 21, 19, 17, 15, 13, 11, 9, 7, 5), (60, 61, 63, 62), (62, 63, 1, 0), (0, 2, 4, 6, 8, 10, 12, 14, 16, 18, 20, 22, 24, 26, 28, 30, 32, 34, 36, 38, 40, 42, 44, 46, 48, 50, 52, 54, 56, 58, 60, 62)])
_uv = me_cylinder_002.uv_layers.new(name='UVMap')
_uv.uv.foreach_set('vector', [1.0, 0.5, 1.0, 1.0, 0.9688, 1.0, 0.9688, 0.5, 0.9688, 0.5, 0.9688, 1.0, 0.9375, 1.0, 0.9375, 0.5, 0.9375, 0.5, 0.9375, 1.0, 0.9062, 1.0, 0.9062, 0.5, 0.9062, 0.5, 0.9062, 1.0, 0.875, 1.0, 0.875, 0.5, 0.875, 0.5, 0.875, 1.0, 0.8438, 1.0, 0.8438, 0.5, 0.8438, 0.5, 0.8438, 1.0, 0.8125, 1.0, 0.8125, 0.5, 0.8125, 0.5, 0.8125, 1.0, 0.7812, 1.0, 0.7812, 0.5, 0.7812, 0.5, 0.7812, 1.0, 0.75, 1.0, 0.75, 0.5, 0.75, 0.5, 0.75, 1.0, 0.7188, 1.0, 0.7188, 0.5, 0.7188, 0.5, 0.7188, 1.0, 0.6875, 1.0, 0.6875, 0.5, 0.6875, 0.5, 0.6875, 1.0, 0.6562, 1.0, 0.6562, 0.5, 0.6562, 0.5, 0.6562, 1.0, 0.625, 1.0, 0.625, 0.5, 0.625, 0.5, 0.625, 1.0, 0.5938, 1.0, 0.5938, 0.5, 0.5938, 0.5, 0.5938, 1.0, 0.5625, 1.0, 0.5625, 0.5, 0.5625, 0.5, 0.5625, 1.0, 0.5312, 1.0, 0.5312, 0.5, 0.5312, 0.5, 0.5312, 1.0, 0.5, 1.0, 0.5, 0.5, 0.5, 0.5, 0.5, 1.0, 0.4688, 1.0, 0.4688, 0.5, 0.4688, 0.5, 0.4688, 1.0, 0.4375, 1.0, 0.4375, 0.5, 0.4375, 0.5, 0.4375, 1.0, 0.4062, 1.0, 0.4062, 0.5, 0.4062, 0.5, 0.4062, 1.0, 0.375, 1.0, 0.375, 0.5, 0.375, 0.5, 0.375, 1.0, 0.3438, 1.0, 0.3438, 0.5, 0.3438, 0.5, 0.3438, 1.0, 0.3125, 1.0, 0.3125, 0.5, 0.3125, 0.5, 0.3125, 1.0, 0.2812, 1.0, 0.2812, 0.5, 0.2812, 0.5, 0.2812, 1.0, 0.25, 1.0, 0.25, 0.5, 0.25, 0.5, 0.25, 1.0, 0.2188, 1.0, 0.2188, 0.5, 0.2188, 0.5, 0.2188, 1.0, 0.1875, 1.0, 0.1875, 0.5, 0.1875, 0.5, 0.1875, 1.0, 0.1562, 1.0, 0.1562, 0.5, 0.1562, 0.5, 0.1562, 1.0, 0.125, 1.0, 0.125, 0.5, 0.125, 0.5, 0.125, 1.0, 0.09375, 1.0, 0.09375, 0.5, 0.09375, 0.5, 0.09375, 1.0, 0.0625, 1.0, 0.0625, 0.5, 0.2968, 0.4854, 0.25, 0.49, 0.2032, 0.4854, 0.1582, 0.4717, 0.1167, 0.4496, 0.08029, 0.4197, 0.05045, 0.3833, 0.02827, 0.3418, 0.01461, 0.2968, 0.01, 0.25, 0.01461, 0.2032, 0.02827, 0.1582, 0.05045, 0.1167, 0.08029, 0.08029, 0.1167, 0.05045, 0.1582, 0.02827, 0.2032, 0.01461, 0.25, 0.01, 0.2968, 0.01461, 0.3418, 0.02827, 0.3833, 0.05045, 0.4197, 0.08029, 0.4496, 0.1167, 0.4717, 0.1582, 0.4854, 0.2032, 0.49, 0.25, 0.4854, 0.2968, 0.4717, 0.3418, 0.4496, 0.3833, 0.4197, 0.4197, 0.3833, 0.4496, 0.3418, 0.4717, 0.0625, 0.5, 0.0625, 1.0, 0.03125, 1.0, 0.03125, 0.5, 0.03125, 0.5, 0.03125, 1.0, 0.0, 1.0, 0.0, 0.5, 0.75, 0.49, 0.7968, 0.4854, 0.8418, 0.4717, 0.8833, 0.4496, 0.9197, 0.4197, 0.9496, 0.3833, 0.9717, 0.3418, 0.9854, 0.2968, 0.99, 0.25, 0.9854, 0.2032, 0.9717, 0.1582, 0.9496, 0.1167, 0.9197, 0.08029, 0.8833, 0.05045, 0.8418, 0.02827, 0.7968, 0.01461, 0.75, 0.01, 0.7032, 0.01461, 0.6582, 0.02827, 0.6167, 0.05045, 0.5803, 0.08029, 0.5504, 0.1167, 0.5283, 0.1582, 0.5146, 0.2032, 0.51, 0.25, 0.5146, 0.2968, 0.5283, 0.3418, 0.5504, 0.3833, 0.5803, 0.4197, 0.6167, 0.4496, 0.6582, 0.4717, 0.7032, 0.4854])
me_cylinder_002.use_remesh_fix_poles = True
me_cylinder_002.use_remesh_preserve_attributes = False
me_cylinder_002.use_mirror_vertex_groups = False
me_cylinder_002.update()
me_cube_004 = bpy.data.meshes.new('Cube.004')
me_cube_004.from_pydata([(-1.0, -1.0, -1.0), (-1.0, -1.0, 1.0), (-1.0, 1.0, -1.0), (-1.0, 1.0, 1.0), (1.0, -0.6326, -1.0), (1.0, -0.6326, 1.0), (1.0, 0.6326, -1.0), (1.0, 0.6326, 1.0), (25.39, -0.3365, 1.075), (25.39, -0.3365, 4.039), (25.39, 0.3365, 1.075), (25.39, 0.3365, 4.039), (29.25, -0.3365, 1.075), (29.25, -0.3365, 4.039), (29.25, 0.3365, 1.075), (29.25, 0.3365, 4.039), (27.01, 0.3365, 1.075), (27.01, 0.3365, 4.039), (27.01, -0.3365, 1.075), (27.01, -0.3365, 4.039), (31.19, 0.3365, 7.33), (30.94, 0.3365, 7.33), (30.94, -0.3365, 7.33), (31.19, -0.3365, 7.33), (23.24, -0.3365, 7.474), (23.24, 0.3365, 7.474), (23.36, -0.3365, 7.474), (23.36, 0.3365, 7.474)], [], [(0, 1, 3, 2), (2, 3, 7, 6), (6, 7, 5, 4), (4, 5, 1, 0), (2, 6, 4, 0), (7, 3, 1, 5), (8, 9, 11, 10), (16, 17, 15, 14), (14, 15, 13, 12), (18, 19, 9, 8), (16, 14, 12, 18), (11, 9, 24, 25), (13, 15, 21, 22), (10, 16, 18, 8), (12, 13, 19, 18), (10, 11, 17, 16), (21, 20, 23, 22), (19, 13, 22, 23), (15, 17, 20, 21), (17, 19, 23, 20), (27, 25, 24, 26), (17, 11, 25, 27), (9, 19, 26, 24), (19, 17, 27, 26)])
_uv = me_cube_004.uv_layers.new(name='UVMap')
_uv.uv.foreach_set('vector', [0.375, 0.0, 0.625, 0.0, 0.625, 0.25, 0.375, 0.25, 0.375, 0.25, 0.625, 0.25, 0.625, 0.5, 0.375, 0.5, 0.375, 0.5, 0.625, 0.5, 0.625, 0.75, 0.375, 0.75, 0.375, 0.75, 0.625, 0.75, 0.625, 1.0, 0.375, 1.0, 0.125, 0.5, 0.375, 0.5, 0.375, 0.75, 0.125, 0.75, 0.625, 0.5, 0.875, 0.5, 0.875, 0.75, 0.625, 0.75, 0.375, 0.0, 0.625, 0.0, 0.625, 0.25, 0.375, 0.25, 0.375, 0.3785, 0.625, 0.3785, 0.625, 0.5, 0.375, 0.5, 0.375, 0.5, 0.625, 0.5, 0.625, 0.75, 0.375, 0.75, 0.375, 0.8715, 0.625, 0.8715, 0.625, 1.0, 0.375, 1.0, 0.2535, 0.5, 0.375, 0.5, 0.375, 0.75, 0.2535, 0.75, 0.625, 0.25, 0.625, 0.0, 0.625, 0.0, 0.625, 0.25, 0.625, 0.75, 0.625, 0.5, 0.625, 0.5, 0.625, 0.75, 0.125, 0.5, 0.2535, 0.5, 0.2535, 0.75, 0.125, 0.75, 0.375, 0.75, 0.625, 0.75, 0.625, 0.8715, 0.375, 0.8715, 0.375, 0.25, 0.625, 0.25, 0.625, 0.3785, 0.375, 0.3785, 0.625, 0.5, 0.7465, 0.5, 0.7465, 0.75, 0.625, 0.75, 0.625, 0.8715, 0.625, 0.75, 0.625, 0.75, 0.625, 0.8715, 0.625, 0.5, 0.625, 0.3785, 0.625, 0.3785, 0.625, 0.5, 0.7465, 0.5, 0.7465, 0.75, 0.7465, 0.75, 0.7465, 0.5, 0.7465, 0.5, 0.875, 0.5, 0.875, 0.75, 0.7465, 0.75, 0.625, 0.3785, 0.625, 0.25, 0.625, 0.25, 0.625, 0.3785, 0.625, 1.0, 0.625, 0.8715, 0.625, 0.8715, 0.625, 1.0, 0.7465, 0.75, 0.7465, 0.5, 0.7465, 0.5, 0.7465, 0.75])
me_cube_004.use_remesh_fix_poles = True
me_cube_004.use_remesh_preserve_attributes = False
me_cube_004.use_mirror_vertex_groups = False
me_cube_004.update()
me_cone = bpy.data.meshes.new('Cone')
me_cone.from_pydata([(0.4561, 0.2166, -0.5767), (0.4473, 0.2125, -0.3818), (0.4389, 0.2001, -0.1944), (0.4311, 0.1801, -0.02169), (0.4243, 0.1532, 0.1297), (0.4187, 0.1204, 0.2539), (0.4146, 0.0829, 0.3462), (0.412, 0.04226, 0.4031), (0.4112, 2.513e-07, 0.4223), (0.412, -0.04226, 0.4031), (0.4146, -0.0829, 0.3462), (0.4187, -0.1204, 0.2539), (0.4243, -0.1532, 0.1297), (0.4311, -0.1801, -0.02169), (0.4389, -0.2001, -0.1944), (0.4473, -0.2125, -0.3818), (0.4561, -0.2166, -0.5767), (0.4648, -0.2125, -0.7716), (0.4732, -0.2001, -0.959), (0.481, -0.1801, -1.132), (0.4878, -0.1532, -1.283), (0.4934, -0.1204, -1.407), (0.4975, -0.0829, -1.5), (0.5001, -0.04226, -1.556), (0.5009, 4.441e-07, -1.576), (0.5001, 0.04226, -1.556), (0.4975, 0.0829, -1.5), (0.4934, 0.1204, -1.407), (0.4878, 0.1532, -1.283), (0.481, 0.1801, -1.132), (0.4732, 0.2001, -0.959), (0.4648, 0.2125, -0.7716), (-0.8462, 1.256e-07, 0.3385), (-0.8079, -0.07659, -0.5142), (0.435, 0.1901, -0.108), (-1.639, 0.0148, -0.05836), (-1.648, -0.01499, 0.2713), (-1.651, -0.02742, 0.2324), (-1.65, 0.03752, 0.07353), (-1.657, 0.03517, 0.1759), (-1.649, -0.03758, 0.07327), (-1.635, -0.007603, -0.07106), (-1.645, 0.007696, 0.2818), (-1.645, 0.02711, -0.01739), (-1.652, -0.03555, 0.175), (-1.654, 0.03743, 0.1426), (-1.642, 4.609e-08, 0.2855), (-1.646, -0.03192, 0.009059), (-1.653, 0.02728, 0.2325), (-1.636, 0.007589, -0.07047), (-1.646, -0.007682, 0.2817), (-1.638, -0.01484, -0.05933), (-1.649, 0.03533, 0.04055), (-1.651, -0.03833, 0.1077), (-1.643, -0.02722, -0.01847), (-1.641, -0.02146, -0.04156), (-1.648, 0.015, 0.2713), (-1.642, 0.02138, -0.04043), (-1.65, -0.02164, 0.2546), (-1.652, -0.03211, 0.2055), (-1.651, 0.03834, 0.1076), (-1.648, -0.03541, 0.04001), (-1.655, 0.03185, 0.2059), (-1.633, 8.031e-08, -0.07624), (-1.647, 0.03181, 0.009925), (-1.652, -0.03765, 0.142), (-1.651, 0.0216, 0.2546)], [], [(0, 60, 45, 1), (1, 45, 39, 2), (2, 39, 62, 3, 34), (3, 62, 48, 4), (4, 48, 66, 5), (5, 66, 56, 6), (6, 56, 42, 7), (7, 42, 46, 32, 8), (8, 32, 46, 50, 9), (9, 50, 36, 10), (10, 36, 58, 11), (11, 58, 37, 12), (12, 37, 59, 13), (13, 59, 44, 14), (14, 44, 65, 15), (15, 65, 53, 16), (16, 53, 40, 17), (17, 40, 61, 18), (18, 61, 47, 19), (19, 47, 54, 33, 20), (20, 33, 54, 55, 21), (21, 55, 51, 22), (22, 51, 41, 23), (23, 41, 63, 24), (24, 63, 49, 25), (25, 49, 35, 26), (26, 35, 57, 27), (27, 57, 43, 28), (28, 43, 64, 29), (29, 64, 52, 30), (30, 52, 38, 31), (31, 38, 60, 0), (0, 1, 2, 34, 3, 4, 5, 6, 7, 8, 9, 10, 11, 12, 13, 14, 15, 16, 17, 18, 19, 20, 21, 22, 23, 24, 25, 26, 27, 28, 29, 30, 31)])
_uv = me_cone.uv_layers.new(name='UVMap')
_uv.uv.foreach_set('vector', [0.25, 0.49, 0.25, 0.2925, 0.2582, 0.2915, 0.2968, 0.4854, 0.2968, 0.4854, 0.2582, 0.2915, 0.2661, 0.289, 0.3418, 0.4717, 0.3418, 0.4717, 0.2661, 0.289, 0.2736, 0.2853, 0.3833, 0.4496, 0.3626, 0.4606, 0.3833, 0.4496, 0.2736, 0.2853, 0.2802, 0.2802, 0.4197, 0.4197, 0.4197, 0.4197, 0.2802, 0.2802, 0.2858, 0.2739, 0.4496, 0.3833, 0.4496, 0.3833, 0.2858, 0.2739, 0.2901, 0.2666, 0.4717, 0.3418, 0.4717, 0.3418, 0.2901, 0.2666, 0.2929, 0.2585, 0.4854, 0.2968, 0.4854, 0.2968, 0.2929, 0.2585, 0.294, 0.25, 0.37, 0.25, 0.49, 0.25, 0.49, 0.25, 0.37, 0.25, 0.294, 0.25, 0.2928, 0.2415, 0.4854, 0.2032, 0.4854, 0.2032, 0.2928, 0.2415, 0.2901, 0.2334, 0.4717, 0.1582, 0.4717, 0.1582, 0.2901, 0.2334, 0.2859, 0.226, 0.4496, 0.1167, 0.4496, 0.1167, 0.2859, 0.226, 0.2804, 0.2196, 0.4197, 0.08029, 0.4197, 0.08029, 0.2804, 0.2196, 0.2738, 0.2144, 0.3833, 0.05045, 0.3833, 0.05045, 0.2738, 0.2144, 0.2663, 0.2106, 0.3418, 0.02827, 0.3418, 0.02827, 0.2663, 0.2106, 0.2583, 0.2083, 0.2968, 0.01461, 0.2968, 0.01461, 0.2583, 0.2083, 0.25, 0.2075, 0.25, 0.01, 0.25, 0.01, 0.25, 0.2075, 0.2417, 0.2084, 0.2032, 0.01461, 0.2032, 0.01461, 0.2417, 0.2084, 0.2337, 0.2108, 0.1582, 0.02827, 0.1582, 0.02827, 0.2337, 0.2108, 0.2264, 0.2146, 0.1167, 0.05045, 0.1167, 0.05045, 0.2264, 0.2146, 0.2198, 0.2198, 0.1651, 0.1651, 0.08029, 0.08029, 0.08029, 0.08029, 0.1651, 0.1651, 0.2198, 0.2198, 0.2144, 0.2262, 0.05045, 0.1167, 0.05045, 0.1167, 0.2144, 0.2262, 0.2103, 0.2336, 0.02827, 0.1582, 0.02827, 0.1582, 0.2103, 0.2336, 0.2077, 0.2416, 0.01461, 0.2032, 0.01461, 0.2032, 0.2077, 0.2416, 0.2066, 0.25, 0.01, 0.25, 0.01, 0.25, 0.2066, 0.25, 0.2077, 0.2584, 0.01461, 0.2968, 0.01461, 0.2968, 0.2077, 0.2584, 0.2104, 0.2664, 0.02827, 0.3418, 0.02827, 0.3418, 0.2104, 0.2664, 0.2146, 0.2737, 0.05045, 0.3833, 0.05045, 0.3833, 0.2146, 0.2737, 0.22, 0.28, 0.08029, 0.4197, 0.08029, 0.4197, 0.22, 0.28, 0.2265, 0.2852, 0.1167, 0.4496, 0.1167, 0.4496, 0.2265, 0.2852, 0.2338, 0.2891, 0.1582, 0.4717, 0.1582, 0.4717, 0.2338, 0.2891, 0.2417, 0.2916, 0.2032, 0.4854, 0.2032, 0.4854, 0.2417, 0.2916, 0.25, 0.2925, 0.25, 0.49, 0.75, 0.49, 0.7968, 0.4854, 0.8418, 0.4717, 0.8626, 0.4606, 0.8833, 0.4496, 0.9197, 0.4197, 0.9496, 0.3833, 0.9717, 0.3418, 0.9854, 0.2968, 0.99, 0.25, 0.9854, 0.2032, 0.9717, 0.1582, 0.9496, 0.1167, 0.9197, 0.08029, 0.8833, 0.05045, 0.8418, 0.02827, 0.7968, 0.01461, 0.75, 0.01, 0.7032, 0.01461, 0.6582, 0.02827, 0.6167, 0.05045, 0.5803, 0.08029, 0.5504, 0.1167, 0.5283, 0.1582, 0.5146, 0.2032, 0.51, 0.25, 0.5146, 0.2968, 0.5283, 0.3418, 0.5504, 0.3833, 0.5803, 0.4197, 0.6167, 0.4496, 0.6582, 0.4717, 0.7032, 0.4854])
me_cone.use_remesh_fix_poles = True
me_cone.use_remesh_preserve_attributes = False
me_cone.use_mirror_vertex_groups = False
me_cone.update()
me_cube = bpy.data.meshes.new('Cube')
me_cube.from_pydata([(-1.0, -1.0, -1.0), (-1.0, -1.0, 1.0), (-1.0, 1.0, -1.0), (-1.0, 1.0, 1.0), (0.2764, -0.5351, 4.455), (0.2764, -0.5351, 6.455), (0.2764, 1.465, 4.455), (0.2764, 1.465, 6.455), (-2.17, -0.6265, -2.209), (-2.17, -2.626, -2.209), (-2.17, -2.626, -0.2093), (-2.17, -0.6265, -0.2093), (-2.866, -2.762, -1.032), (-2.469, -2.265, -1.757), (-2.335, -2.681, -0.009378), (-2.732, -3.178, 0.7155)], [], [(1, 3, 11, 10), (2, 3, 7, 6), (6, 7, 5, 4), (4, 5, 1, 0), (2, 6, 4, 0), (7, 3, 1, 5), (11, 8, 12, 15), (2, 0, 9, 8), (3, 2, 8, 11), (0, 1, 10, 9), (13, 14, 15, 12), (9, 10, 14, 13), (10, 11, 15, 14), (8, 9, 13, 12)])
_uv = me_cube.uv_layers.new(name='UVMap')
_uv.uv.foreach_set('vector', [0.875, 0.75, 0.875, 0.5, 0.875, 0.5, 0.875, 0.75, 0.375, 0.25, 0.625, 0.25, 0.625, 0.5, 0.375, 0.5, 0.375, 0.5, 0.625, 0.5, 0.625, 0.75, 0.375, 0.75, 0.375, 0.75, 0.625, 0.75, 0.625, 1.0, 0.375, 1.0, 0.125, 0.5, 0.375, 0.5, 0.375, 0.75, 0.125, 0.75, 0.625, 0.5, 0.875, 0.5, 0.875, 0.75, 0.625, 0.75, 0.625, 0.25, 0.375, 0.25, 0.375, 0.25, 0.625, 0.25, 0.125, 0.5, 0.125, 0.75, 0.125, 0.75, 0.125, 0.5, 0.625, 0.25, 0.375, 0.25, 0.375, 0.25, 0.625, 0.25, 0.375, 1.0, 0.625, 1.0, 0.625, 1.0, 0.375, 1.0, 0.375, 0.0, 0.625, 0.0, 0.625, 0.25, 0.375, 0.25, 0.375, 1.0, 0.625, 1.0, 0.625, 1.0, 0.375, 1.0, 0.875, 0.75, 0.875, 0.5, 0.875, 0.5, 0.875, 0.75, 0.125, 0.5, 0.125, 0.75, 0.125, 0.75, 0.125, 0.5])
me_cube.use_remesh_fix_poles = True
me_cube.use_remesh_preserve_attributes = False
me_cube.use_mirror_vertex_groups = False
me_cube.update()
me_cube_005 = bpy.data.meshes.new('Cube.005')
me_cube_005.from_pydata([(-1.022, -1.038, -3.432), (-0.9869, -0.9777, 2.426), (-1.013, 0.9777, -2.426), (-0.9777, 1.038, 3.432), (0.2541, -0.5733, 2.014), (0.2895, -0.5127, 7.887), (0.2633, 1.443, 3.024), (0.2988, 1.503, 8.896), (-2.17, -0.6265, -2.209), (-2.17, -2.626, -2.209), (-2.17, -2.626, -0.2093), (-2.17, -0.6265, -0.2093), (-2.772, -2.835, 0.3102), (-2.486, -2.859, -1.226), (-2.41, -2.576, 0.6693), (-2.696, -2.553, 2.206)], [], [(1, 3, 11, 10), (2, 3, 7, 6), (6, 7, 5, 4), (4, 5, 1, 0), (2, 6, 4, 0), (7, 3, 1, 5), (11, 8, 12, 15), (2, 0, 9, 8), (3, 2, 8, 11), (0, 1, 10, 9), (13, 14, 15, 12), (9, 10, 14, 13), (10, 11, 15, 14), (8, 9, 13, 12)])
_uv = me_cube_005.uv_layers.new(name='UVMap')
_uv.uv.foreach_set('vector', [0.875, 0.75, 0.875, 0.5, 0.875, 0.5, 0.875, 0.75, 0.375, 0.25, 0.625, 0.25, 0.625, 0.5, 0.375, 0.5, 0.375, 0.5, 0.625, 0.5, 0.625, 0.75, 0.375, 0.75, 0.375, 0.75, 0.625, 0.75, 0.625, 1.0, 0.375, 1.0, 0.125, 0.5, 0.375, 0.5, 0.375, 0.75, 0.125, 0.75, 0.625, 0.5, 0.875, 0.5, 0.875, 0.75, 0.625, 0.75, 0.625, 0.25, 0.375, 0.25, 0.375, 0.25, 0.625, 0.25, 0.125, 0.5, 0.125, 0.75, 0.125, 0.75, 0.125, 0.5, 0.625, 0.25, 0.375, 0.25, 0.375, 0.25, 0.625, 0.25, 0.375, 1.0, 0.625, 1.0, 0.625, 1.0, 0.375, 1.0, 0.375, 0.0, 0.625, 0.0, 0.625, 0.25, 0.375, 0.25, 0.375, 1.0, 0.625, 1.0, 0.625, 1.0, 0.375, 1.0, 0.875, 0.75, 0.875, 0.5, 0.875, 0.5, 0.875, 0.75, 0.125, 0.5, 0.125, 0.75, 0.125, 0.75, 0.125, 0.5])
_ca = me_cube_005.color_attributes.new('Col', 'BYTE_COLOR', 'CORNER')
_ca.data.foreach_set('color', [1.0, 1.0, 1.0, 1.0, 1.0, 1.0, 1.0, 1.0, 1.0, 1.0, 1.0, 1.0, 1.0, 1.0, 1.0, 1.0, 1.0, 1.0, 1.0, 1.0, 1.0, 1.0, 1.0, 1.0, 1.0, 1.0, 1.0, 1.0, 1.0, 1.0, 1.0, 1.0, 1.0, 1.0, 1.0, 1.0, 1.0, 1.0, 1.0, 1.0, 1.0, 1.0, 1.0, 1.0, 1.0, 1.0, 1.0, 1.0, 1.0, 1.0, 1.0, 1.0, 1.0, 1.0, 1.0, 1.0, 1.0, 1.0, 1.0, 1.0, 1.0, 1.0, 1.0, 1.0, 1.0, 1.0, 1.0, 1.0, 1.0, 1.0, 1.0, 1.0, 1.0, 1.0, 1.0, 1.0, 1.0, 1.0, 1.0, 1.0, 1.0, 1.0, 1.0, 1.0, 1.0, 1.0, 1.0, 1.0, 1.0, 1.0, 1.0, 1.0, 1.0, 1.0, 1.0, 1.0, 1.0, 1.0, 1.0, 1.0, 1.0, 1.0, 1.0, 1.0, 1.0, 1.0, 1.0, 1.0, 1.0, 1.0, 1.0, 1.0, 1.0, 1.0, 1.0, 1.0, 1.0, 1.0, 1.0, 1.0, 1.0, 1.0, 1.0, 1.0, 1.0, 1.0, 1.0, 1.0, 1.0, 1.0, 1.0, 1.0, 1.0, 1.0, 1.0, 1.0, 1.0, 1.0, 1.0, 1.0, 1.0, 1.0, 1.0, 1.0, 1.0, 1.0, 1.0, 1.0, 1.0, 1.0, 1.0, 1.0, 1.0, 1.0, 1.0, 1.0, 1.0, 1.0, 1.0, 1.0, 1.0, 1.0, 1.0, 1.0, 1.0, 1.0, 1.0, 1.0, 1.0, 1.0, 1.0, 1.0, 1.0, 1.0, 1.0, 1.0, 1.0, 1.0, 1.0, 1.0, 1.0, 1.0, 1.0, 1.0, 1.0, 1.0, 1.0, 1.0, 1.0, 1.0, 1.0, 1.0, 1.0, 1.0, 1.0, 1.0, 1.0, 1.0, 1.0, 1.0, 1.0, 1.0, 1.0, 1.0, 1.0, 1.0, 1.0, 1.0, 1.0, 1.0, 1.0, 1.0, 1.0, 1.0, 1.0, 1.0, 1.0, 1.0, 1.0, 1.0, 1.0, 1.0, 1.0, 1.0])
me_cube_005.use_remesh_fix_poles = True
me_cube_005.use_remesh_preserve_attributes = False
me_cube_005.use_mirror_vertex_groups = False
me_cube_005.update()
arm_armature_003 = bpy.data.armatures.new('Armature.003')  # bones are not reproduced
arm_armature_002 = bpy.data.armatures.new('Armature.002')  # bones are not reproduced
arm_armature = bpy.data.armatures.new('Armature')  # bones are not reproduced
arm_arm = bpy.data.armatures.new('Arm')  # bones are not reproduced

# ---- objects
ob_armature = bpy.data.objects.new('Armature', arm_armature_003)
ob_mag = bpy.data.objects.new('MAG', me_cube_001)
ob_body = bpy.data.objects.new('BODY', me_cylinder)
ob_handle = bpy.data.objects.new('HANDLE', me_cube_002)
ob_trigger_cover = bpy.data.objects.new('TRIGGER_COVER', me_cube_003)
ob_scope = bpy.data.objects.new('SCOPE', me_cylinder_001)
ob_barrel = bpy.data.objects.new('BARREL', me_cylinder_002)
ob_scoperholder = bpy.data.objects.new('SCOPERHOLDER', me_cube_004)
ob_cone = bpy.data.objects.new('Cone', me_cone)
ob_cube = bpy.data.objects.new('Cube', me_cube)
ob_cube_001 = bpy.data.objects.new('Cube.001', me_cube_005)
ob_arm_l = bpy.data.objects.new('Arm L', arm_armature_002)
ob_arm_r = bpy.data.objects.new('Arm R', arm_armature)
ob_magazine = bpy.data.objects.new('Magazine', arm_arm)

# ---- transforms, parenting, visibility, modifiers, constraints
ob_armature.location = (4.14, -0.1097, 0.1847)
ob_armature.rotation_euler = (-1.232, 1.143, 1.781)
ob_armature.scale = (0.05, 0.08, 0.39)
ob_armature.show_in_front = True
ob_armature.lineart.crease_threshold = 0.0
ob_mag.parent = ob_magazine
ob_mag.matrix_parent_inverse = Matrix(((1.0, -0.0, 0.0, 0.1336), (-0.0, 1.0, -0.0, 0.07774), (-0.0, -0.0, 1.0, 1.096), (-0.0, 0.0, -0.0, 1.0)))
ob_mag.location = (0.0, 0.2658, 0.09354)
ob_mag.rotation_euler = (0.0, 0.2327, 0.0)
ob_mag.scale = (0.8681, 0.6318, 0.6133)
ob_mag.lineart.crease_threshold = 0.0
_vg = ob_mag.vertex_groups.new(name='Bone')
_vg.add([0, 1, 2, 3, 4, 5, 6, 7, 8, 9, 10, 11], 1.0, 'REPLACE')
_m = ob_mag.modifiers.new('Armature', 'ARMATURE')
_m.object = ob_magazine
_m = ob_mag.modifiers.new('Armature.001', 'ARMATURE')
_m.object = ob_armature
ob_body.parent = ob_armature
ob_body.matrix_parent_inverse = Matrix(((-1.729, 8.112, -18.2, 11.41), (-1.828, -11.36, -4.889, 7.223), (-2.527, 0.2545, 0.3535, 10.42), (-0.0, -0.0, -0.0, 1.0)))
ob_body.location = (-0.2482, 0.0, 0.3343)
ob_body.rotation_euler = (0.0, -1.571, 0.0)
ob_body.scale = (0.2371, 0.2616, 2.729)
ob_body.lineart.crease_threshold = 0.0
_vg = ob_body.vertex_groups.new(name='Bone')
_vg.add([0, 1, 2, 3, 4, 5, 6, 7, 8, 9, 10, 11, 12, 13, 14, 15, 16, 17, 18, 19, 20, 21, 22, 23, 24, 25, 26, 27, 28, 29, 30, 31, 32, 33, 34, 35, 36, 37, 38, 39, 40, 41, 42, 43, 44, 45, 46, 47, 48, 49, 50, 51, 52, 53, 54, 55, 56, 57, 58, 59, 60, 61, 62, 63, 64, 65, 66, 67, 68, 69, 70, 71, 72, 73, 74, 75, 76, 77, 78, 79, 80, 81, 82, 83, 84, 85, 86, 87, 88, 89, 90, 91, 92, 93, 94, 95, 96, 97, 98, 99, 100, 101, 102, 103, 104, 105, 106, 107, 108, 109, 110], 1.0, 'REPLACE')
_vg = ob_body.vertex_groups.new(name='Barrel Long')
for _i, _w in zip([0, 1, 2, 3, 4, 5, 6, 7, 8, 9, 10, 11, 12, 13, 14, 15, 16, 17, 18, 19, 20, 21, 22, 23, 24, 25, 26, 27, 28, 29, 30, 31, 32, 33, 34, 35, 36, 37, 38, 39, 40, 41, 42, 43, 44, 45, 46, 47, 48, 49, 50, 51, 52, 53, 54, 55, 56, 57, 58, 59, 60, 61, 62, 63, 64, 65, 66, 67, 68, 69, 70, 71, 72, 73, 74, 75, 76, 77, 78, 79, 80, 81, 82, 83, 84, 85, 86, 87, 88, 89, 90, 91, 92, 93, 94, 95, 96, 97, 98, 99, 100, 101, 102, 103, 104, 105, 106, 107, 108, 109, 110], [0.5245, 1.0, 0.4976, 1.0, 0.4704, 1.0, 0.4425, 1.0, 0.3952, 1.0, 0.3649, 1.0, 0.3469, 1.0, 0.3442, 1.0, 0.3127, 1.0, 0.2951, 1.0, 0.2879, 1.0, 0.2935, 1.0, 0.2749, 1.0, 0.2689, 1.0, 0.2728, 1.0, 0.2897, 1.0, 0.2722, 1.0, 0.2544, 1.0, 0.2347, 1.0, 0.2125, 1.0, 0.1681, 1.0, 0.1221, 1.0, 0.0744, 1.0, 0.01643, 1.0, 0.05088, 1.0, 0.1007, 1.0, 0.1702, 1.0, 0.2499, 1.0, 0.3433, 1.0, 0.4218, 1.0, 0.4899, 1.0, 0.5511, 1.0, 0.999, 0.9988, 0.9986, 0.9984, 0.9982, 0.998, 0.9979, 0.9978, 0.9977, 0.9976, 0.9976, 0.9976, 0.9976, 0.9977, 0.9977, 0.9978, 0.998, 0.9981, 0.998, 0.998, 0.9981, 0.9983, 0.9986, 0.9989, 0.9992, 0.9992, 0.9992, 0.999, 0.9989, 0.9989, 0.999, 0.9992, 0.1012, 0.09382, 0.09075, 0.09235, 0.09459, 0.09713, 0.09964, 0.1017, 0.1036, 0.1056, 0.1081, 0.1162, 0.1301, 0.1504, 0.1782]): _vg.add([_i], _w, 'REPLACE')
_m = ob_body.modifiers.new('Armature', 'ARMATURE')
_m = ob_body.modifiers.new('Armature.001', 'ARMATURE')
_m.object = ob_armature
ob_handle.parent = ob_armature
ob_handle.matrix_parent_inverse = Matrix(((-1.729, 8.112, -18.2, 11.41), (-1.828, -11.36, -4.889, 7.223), (-2.527, 0.2545, 0.3535, 10.42), (-0.0, -0.0, -0.0, 1.0)))
ob_handle.location = (2.31, 0.2292, -1.259)
ob_handle.rotation_euler = (0.02219, 2.753, 0.05621)
ob_handle.scale = (0.4436, 0.5559, 0.6133)
ob_handle.lineart.crease_threshold = 0.0
_vg = ob_handle.vertex_groups.new(name='Bone')
_vg.add([0, 1, 2, 3, 4, 5, 6, 7, 8, 9, 10, 11], 1.0, 'REPLACE')
_m = ob_handle.modifiers.new('Armature', 'ARMATURE')
_m.object = ob_armature
ob_trigger_cover.parent = ob_armature
ob_trigger_cover.matrix_parent_inverse = Matrix(((-1.729, 8.112, -18.2, 11.41), (-1.828, -11.36, -4.889, 7.223), (-2.527, 0.2545, 0.3535, 10.42), (-0.0, -0.0, -0.0, 1.0)))
ob_trigger_cover.location = (1.192, 0.2283, -0.7564)
ob_trigger_cover.rotation_euler = (0.02219, 2.753, 0.05621)
ob_trigger_cover.scale = (0.2296, 0.5379, 0.3592)
ob_trigger_cover.lineart.crease_threshold = 0.0
_vg = ob_trigger_cover.vertex_groups.new(name='Bone')
_vg.add([0, 1, 2, 3, 4, 5, 6, 7, 8, 9, 10, 11], 1.0, 'REPLACE')
_m = ob_trigger_cover.modifiers.new('Armature', 'ARMATURE')
_m.object = ob_armature
ob_scope.parent = ob_armature
ob_scope.matrix_parent_inverse = Matrix(((-1.729, 8.112, -18.2, 11.41), (-1.828, -11.36, -4.889, 7.223), (-2.527, 0.2545, 0.3535, 10.42), (-0.0, -0.0, -0.0, 1.0)))
ob_scope.location = (0.727, 0.0, 1.537)
ob_scope.rotation_euler = (-0.0, 1.601, 0.0)
ob_scope.scale = (0.1599, 0.1597, 1.016)
ob_scope.lineart.crease_threshold = 0.0
_vg = ob_scope.vertex_groups.new(name='Bone')
for _i, _w in zip([0, 1, 2, 3, 4, 5, 6, 7, 8, 9, 10, 11, 12, 13, 14, 15, 16, 17, 18, 19, 20, 21, 22, 23, 24, 25, 26, 27, 28, 29, 30, 31, 32, 33, 34, 35, 36, 37, 38, 39, 40, 41, 42, 43, 44, 45, 46, 47, 48, 49, 50, 51, 52, 53, 54, 55, 56, 57, 58, 59, 60, 61, 62, 63, 64, 65, 66, 67, 68, 69, 70, 71, 72, 73, 74, 75, 76, 77, 78, 79, 80, 81, 82, 83, 84, 85, 86, 87, 88, 89, 90, 91, 92, 93, 94, 95, 96, 97, 98, 99, 100, 101, 102, 103, 104, 105, 106, 107, 108, 109, 110, 111, 112, 113, 114, 115, 116, 117, 118, 119, 120, 121, 122, 123, 124, 125, 126, 127], [1.0, 1.0, 1.0, 1.0, 1.0, 1.0, 1.0, 1.0, 1.0, 1.0, 1.0, 1.0, 1.0, 1.0, 1.0, 1.0, 1.0, 1.0, 1.0, 1.0, 1.0, 1.0, 1.0, 1.0, 1.0, 1.0, 1.0, 1.0, 1.0, 1.0, 1.0, 1.0, 1.0, 1.0, 1.0, 1.0, 1.0, 1.0, 1.0, 1.0, 1.0, 1.0, 1.0, 1.0, 1.0, 1.0, 1.0, 1.0, 1.0, 1.0, 1.0, 1.0, 1.0, 1.0, 1.0, 1.0, 1.0, 1.0, 1.0, 1.0, 1.0, 1.0, 1.0, 1.0, 1.0, 1.0, 1.0, 1.0, 1.0, 1.0, 1.0, 1.0, 1.0, 1.0, 1.0, 1.0, 1.0, 1.0, 1.0, 1.0, 1.0, 1.0, 1.0, 1.0, 1.0, 1.0, 1.0, 1.0, 1.0, 1.0, 1.0, 1.0, 1.0, 1.0, 1.0, 1.0, 1.0, 1.0, 1.0, 1.0, 1.0, 1.0, 1.0, 1.0, 1.0, 1.0, 1.0, 1.0, 1.0, 1.0, 1.0, 1.0, 1.0, 1.0, 1.0, 1.0, 1.0, 1.0, 1.0, 1.0, 1.0, 1.0, 1.0, 1.0, 1.0, 1.0, 1.0, 1.0]): _vg.add([_i], _w, 'REPLACE')
_vg = ob_scope.vertex_groups.new(name='Barrel Long')
for _i, _w in zip([0, 1, 2, 3, 4, 5, 6, 7, 8, 9, 10, 11, 12, 13, 14, 15, 16, 17, 18, 19, 20, 21, 22, 23, 24, 25, 26, 27, 28, 29, 30, 31, 32, 33, 34, 35, 36, 37, 38, 39, 40, 41, 42, 43, 44, 45, 46, 47, 48, 49, 50, 51, 52, 53, 54, 55, 56, 57, 58, 59, 60, 61, 62, 63, 64, 65, 66, 67, 68, 69, 70, 71, 72, 73, 74, 75, 76, 77, 78, 79, 80, 81, 82, 83, 84, 85, 86, 87, 88, 89, 90, 91, 92, 93, 94, 95, 96, 97, 98, 99, 100, 101, 102, 103, 104, 105, 106, 107, 108, 109, 110, 111, 112, 113, 114, 115, 116, 117, 118, 119, 120, 121, 122, 123, 124, 125, 126, 127], [0.9863, 0.9789, 0.9862, 0.9786, 0.986, 0.9783, 0.9859, 0.9779, 0.9858, 0.9778, 0.9857, 0.9778, 0.9856, 0.9778, 0.9856, 0.9778, 0.9856, 0.9779, 0.9856, 0.9779, 0.9857, 0.9779, 0.9858, 0.978, 0.9859, 0.978, 0.986, 0.9782, 0.9862, 0.9785, 0.9863, 0.9788, 0.9864, 0.9791, 0.9865, 0.9793, 0.9866, 0.9796, 0.9867, 0.9798, 0.9868, 0.9799, 0.9869, 0.9801, 0.9869, 0.9802, 0.9869, 0.9802, 0.9869, 0.9802, 0.9869, 0.9802, 0.9869, 0.9801, 0.9868, 0.98, 0.9867, 0.9799, 0.9866, 0.9797, 0.9865, 0.9795, 0.9864, 0.9792, 0.9827, 0.9827, 0.9826, 0.9825, 0.9824, 0.9823, 0.9823, 0.9823, 0.9823, 0.9823, 0.9823, 0.9824, 0.9824, 0.9825, 0.9826, 0.9827, 0.9828, 0.9829, 0.983, 0.983, 0.9831, 0.9831, 0.9832, 0.9832, 0.9832, 0.9832, 0.9832, 0.9831, 0.9831, 0.983, 0.9829, 0.9828, 0.9857, 0.9854, 0.9851, 0.9847, 0.9844, 0.984, 0.9839, 0.9839, 0.9839, 0.9839, 0.9841, 0.9845, 0.9848, 0.9851, 0.9854, 0.9857, 0.9859, 0.9861, 0.9863, 0.9864, 0.9866, 0.9867, 0.9867, 0.9868, 0.9868, 0.9867, 0.9867, 0.9866, 0.9865, 0.9863, 0.9861, 0.9859]): _vg.add([_i], _w, 'REPLACE')
_m = ob_scope.modifiers.new('Armature', 'ARMATURE')
_m = ob_scope.modifiers.new('Armature.001', 'ARMATURE')
_m.object = ob_armature
ob_barrel.parent = ob_armature
ob_barrel.matrix_parent_inverse = Matrix(((-1.729, 8.112, -18.2, 11.41), (-1.828, -11.36, -4.889, 7.223), (-2.527, 0.2545, 0.3535, 10.42), (-0.0, -0.0, -0.0, 1.0)))
ob_barrel.location = (-4.577, 0.0, 0.329)
ob_barrel.rotation_euler = (1.571, 0.0, 1.571)
ob_barrel.scale = (0.1278, 0.1278, 1.724)
ob_barrel.lineart.crease_threshold = 0.0
_vg = ob_barrel.vertex_groups.new(name='Bone')
_vg.add([0, 1, 2, 3, 4, 5, 6, 7, 8, 9, 10, 11, 12, 13, 14, 15, 16, 17, 18, 19, 20, 21, 22, 23, 24, 25, 26, 27, 28, 29, 30, 31, 32, 33, 34, 35, 36, 37, 38, 39, 40, 41, 42, 43, 44, 45, 46, 47, 48, 49, 50, 51, 52, 53, 54, 55, 56, 57, 58, 59, 60, 61, 62, 63], 1.0, 'REPLACE')
_vg = ob_barrel.vertex_groups.new(name='Barrel Long')
for _i, _w in zip([0, 1, 2, 3, 4, 5, 6, 7, 8, 9, 10, 11, 12, 13, 14, 15, 16, 17, 18, 19, 20, 21, 22, 23, 24, 25, 26, 27, 28, 29, 30, 31, 32, 33, 34, 35, 36, 37, 38, 39, 40, 41, 42, 43, 44, 45, 46, 47, 48, 49, 50, 51, 52, 53, 54, 55, 56, 57, 58, 59, 60, 61, 62, 63], [1.0, 1.0, 1.0, 1.0, 1.0, 1.0, 1.0, 1.0, 1.0, 1.0, 1.0, 1.0, 1.0, 1.0, 1.0, 1.0, 1.0, 1.0, 1.0, 1.0, 1.0, 1.0, 1.0, 1.0, 1.0, 1.0, 1.0, 1.0, 1.0, 1.0, 1.0, 1.0, 1.0, 1.0, 1.0, 1.0, 1.0, 1.0, 1.0, 1.0, 1.0, 1.0, 1.0, 1.0, 1.0, 1.0, 1.0, 1.0, 1.0, 1.0, 1.0, 1.0, 1.0, 1.0, 1.0, 1.0, 1.0, 1.0, 1.0, 1.0, 1.0, 1.0, 1.0, 1.0]): _vg.add([_i], _w, 'REPLACE')
_m = ob_barrel.modifiers.new('Armature', 'ARMATURE')
_m = ob_barrel.modifiers.new('Armature.001', 'ARMATURE')
_m.object = ob_armature
ob_scoperholder.parent = ob_armature
ob_scoperholder.matrix_parent_inverse = Matrix(((-1.729, 8.112, -18.2, 11.41), (-1.828, -11.36, -4.889, 7.223), (-2.527, 0.2545, 0.3535, 10.42), (-0.0, -0.0, -0.0, 1.0)))
ob_scoperholder.location = (-6.567, 0.0, 0.3417)
ob_scoperholder.scale = (0.2682, 0.2682, 0.1498)
ob_scoperholder.lineart.crease_threshold = 0.0
_vg = ob_scoperholder.vertex_groups.new(name='Bone')
for _i, _w in zip([0, 1, 2, 3, 4, 5, 6, 7, 8, 9, 10, 11, 12, 13, 14, 15, 16, 17, 18, 19, 20, 21, 22, 23, 24, 25, 26, 27], [1.0, 1.0, 1.0, 1.0, 1.0, 1.0, 1.0, 1.0, 1.0, 1.0, 1.0, 1.0, 1.0, 1.0, 1.0, 1.0, 1.0, 1.0, 1.0, 1.0, 1.0, 1.0, 1.0, 1.0, 1.0, 1.0, 1.0, 1.0]): _vg.add([_i], _w, 'REPLACE')
_vg = ob_scoperholder.vertex_groups.new(name='Barrel Long')
for _i, _w in zip([0, 1, 2, 3, 4, 5, 6, 7, 8, 9, 10, 11, 12, 13, 14, 15, 16, 17, 18, 19, 20, 21, 22, 23, 24, 25, 26, 27], [1.0, 1.0, 1.0, 1.0, 1.0, 1.0, 1.0, 1.0, 0.9924, 0.9919, 0.9921, 0.9917, 0.9742, 0.9538, 0.9752, 0.9553, 0.9889, 0.9894, 0.989, 0.9896, 0.8836, 0.8898, 0.8873, 0.8815, 0.995, 0.9951, 0.995, 0.9949]): _vg.add([_i], _w, 'REPLACE')
_m = ob_scoperholder.modifiers.new('Armature', 'ARMATURE')
_m = ob_scoperholder.modifiers.new('Armature.001', 'ARMATURE')
_m.object = ob_armature
ob_cone.parent = ob_armature
ob_cone.matrix_parent_inverse = Matrix(((-1.729, 8.112, -18.2, 11.41), (-1.828, -11.36, -4.889, 7.223), (-2.527, 0.2545, 0.3535, 10.42), (-0.0, -0.0, -0.0, 1.0)))
ob_cone.location = (4.111, 1.49e-08, 0.09372)
ob_cone.lineart.crease_threshold = 0.0
_vg = ob_cone.vertex_groups.new(name='Bone')
_vg.add([0, 1, 2, 3, 4, 5, 6, 7, 8, 9, 10, 11, 12, 13, 14, 15, 16, 17, 18, 19, 20, 21, 22, 23, 24, 25, 26, 27, 28, 29, 30, 31, 32, 33, 34, 35, 36, 37, 38, 39, 40, 41, 42, 43, 44, 45, 46, 47, 48, 49, 50, 51, 52, 53, 54, 55, 56, 57, 58, 59, 60, 61, 62, 63, 64, 65, 66], 1.0, 'REPLACE')
_vg = ob_cone.vertex_groups.new(name='Barrel Long')
_m = ob_cone.modifiers.new('Armature', 'ARMATURE')
_m = ob_cone.modifiers.new('Armature.001', 'ARMATURE')
_m.object = ob_armature
ob_cube.parent = ob_arm_r
ob_cube.matrix_parent_inverse = Matrix(((0.7168, 0.1959, -0.6692, -2.007), (0.2369, -0.9711, -0.03059, 0.4249), (-0.6558, -0.1366, -0.7425, 3.47), (0.0, 0.0, 0.0, 1.0)))
ob_cube.location = (3.669, 1.175, 0.4312)
ob_cube.rotation_euler = (-0.06378, -0.2733, 0.1462)
ob_cube.scale = (1.009, 0.2401, 0.172)
ob_cube.lineart.crease_threshold = 0.0
_vg = ob_cube.vertex_groups.new(name='Upper Arn R')
for _i, _w in zip([4, 5, 6, 7], [0.9622, 0.9939, 0.9626, 0.9982]): _vg.add([_i], _w, 'REPLACE')
_vg = ob_cube.vertex_groups.new(name='Middle Arm R')
for _i, _w in zip([0, 1, 2, 3, 4, 6, 8, 9, 11, 13], [0.9829, 0.9792, 0.9937, 0.9703, 0.02501, 0.02436, 0.4485, 0.05864, 0.07051, 0.05731]): _vg.add([_i], _w, 'REPLACE')
_vg = ob_cube.vertex_groups.new(name='Lower Arm R')
for _i, _w in zip([8, 9, 10, 11, 12, 13, 14, 15], [0.5515, 0.9414, 0.9808, 0.9291, 1.013, 0.9427, 0.9931, 1.001]): _vg.add([_i], _w, 'REPLACE')
_m = ob_cube.modifiers.new('Armature', 'ARMATURE')
_m.object = ob_arm_r
ob_cube_001.parent = ob_arm_l
ob_cube_001.matrix_parent_inverse = Matrix(((0.2358, -0.4324, -0.8703, 0.01072), (-0.393, -0.8615, 0.3215, -0.2006), (-0.8888, 0.2663, -0.3731, 3.996), (0.0, 0.0, 0.0, 1.0)))
ob_cube_001.location = (3.202, -1.026, 1.246)
ob_cube_001.rotation_euler = (-0.06378, -0.2733, -0.05541)
ob_cube_001.scale = (1.758, -0.2342, 0.05737)
ob_cube_001.lineart.crease_threshold = 0.0
_vg = ob_cube_001.vertex_groups.new(name='Upper Arm L')
for _i, _w in zip([0, 1, 2, 3, 4, 5, 6, 7], [0.2294, 0.3983, 0.2836, 0.3992, 0.994, 0.9888, 1.0, 0.9514]): _vg.add([_i], _w, 'REPLACE')
_vg = ob_cube_001.vertex_groups.new(name='Middle Arm L')
for _i, _w in zip([0, 1, 2, 3, 4, 5, 6, 7, 8, 9, 10, 11, 13, 14, 15], [0.5236, 0.6436, 0.6488, 0.3092, 0.1276, 0.1246, 0.1223, 0.1227, 0.2574, 0.2181, 0.2396, 0.5315, 0.1162, 0.1501, 0.02997]): _vg.add([_i], _w, 'REPLACE')
_vg = ob_cube_001.vertex_groups.new(name='Bone.003')
for _i, _w in zip([0, 1, 2, 3, 4, 5, 6, 7, 8, 9, 10, 11, 12, 13, 14, 15], [0.4722, 0.4691, 0.4692, 0.4665, 0.3826, 0.3798, 0.3803, 0.3781, 0.5032, 0.5364, 0.5038, 0.4792, 0.0573, 0.2378, 0.3007, 0.08635]): _vg.add([_i], _w, 'REPLACE')
_vg = ob_cube_001.vertex_groups.new(name='Lower Arm L')
for _i, _w in zip([0, 1, 2, 3, 4, 5, 6, 7, 8, 9, 10, 11, 12, 13, 14, 15], [0.112, 0.1245, 0.0544, 0.1003, 0.1024, 0.1486, 0.1084, 0.1341, 0.6578, 0.9717, 0.7986, 0.9877, 0.8681, 0.6975, 0.6999, 0.8016]): _vg.add([_i], _w, 'REPLACE')
_m = ob_cube_001.modifiers.new('Armature', 'ARMATURE')
_m.object = ob_arm_l
ob_arm_l.location = (3.47, -1.232, 1.565)
ob_arm_l.rotation_euler = (2.43, 1.056, -1.071)
ob_arm_l.show_in_front = True
ob_arm_l.lineart.crease_threshold = 0.0
ob_arm_r.location = (3.614, 1.28, 1.246)
ob_arm_r.rotation_euler = (-3.1, 0.7331, 0.2668)
ob_arm_r.show_in_front = True
ob_arm_r.lineart.crease_threshold = 0.0
ob_magazine.location = (-0.1336, -0.07774, -1.096)
ob_magazine.show_in_front = True
ob_magazine.lineart.crease_threshold = 0.0

# ---- collection membership
scene.collection.objects.link(ob_armature)
col_gun.objects.link(ob_mag)
col_gun.objects.link(ob_body)
col_gun.objects.link(ob_handle)
col_gun.objects.link(ob_trigger_cover)
col_gun.objects.link(ob_scope)
col_gun.objects.link(ob_barrel)
col_gun.objects.link(ob_scoperholder)
col_gun.objects.link(ob_cone)
col_hands.objects.link(ob_cube)
col_hands.objects.link(ob_cube_001)
col_collection_3.objects.link(ob_arm_l)
col_collection_3.objects.link(ob_arm_r)
col_collection_3.objects.link(ob_magazine)

# ---- scene / render settings (as saved in the file)
scene.frame_start = 1; scene.frame_end = 250; scene.frame_set(2)
scene.render.engine = 'BLENDER_EEVEE_NEXT'
scene.cycles.use_denoising = False
scene.cycles.samples = 128
scene.cycles.sampling_pattern = 'TABULATED_SOBOL'
scene.cycles.use_adaptive_sampling = False
scene.cycles.use_light_tree = False
scene.view_settings.view_transform = 'Filmic'
bpy.context.view_layer.update()

# ---- added for rendering (the .blend has no active camera and no usable light): camera, sun
cam_auto = bpy.data.cameras.new('AutoCamera')
cam_auto.lens = 50.0
cam_auto.sensor_width = 36.0
cam_auto.clip_end = 1000.0
ob_auto_camera = bpy.data.objects.new('AutoCamera', cam_auto)
scene.collection.objects.link(ob_auto_camera)
ob_auto_camera.location = (10.2708, -13.5748, 9.60213)
ob_auto_camera.rotation_euler = (1.09748, -7.21219e-08, 0.694738)
scene.camera = ob_auto_camera
light_auto_sun = bpy.data.lights.new('AutoSun', 'SUN')
light_auto_sun.energy = 3.0
light_auto_sun.angle = 0.0523599
ob_auto_sun = bpy.data.objects.new('AutoSun', light_auto_sun)
scene.collection.objects.link(ob_auto_sun)
ob_auto_sun.rotation_euler = (0.872665, 0.174533, 0.523599)
bpy.context.view_layer.update()
